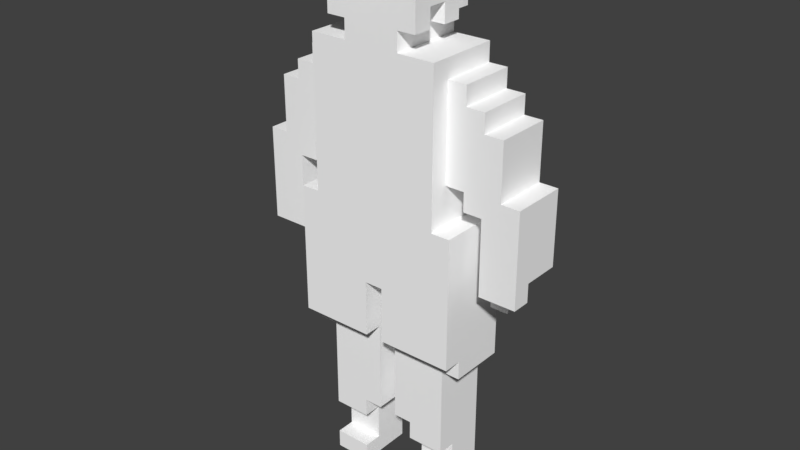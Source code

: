 # Source: Pa_Stand.blend  (saved by Blender 2.79.0; exported with 4.5.12 LTS)
import bpy
from mathutils import Matrix  # noqa: F401  (used for matrix-valued properties, if any)

bpy.ops.wm.read_factory_settings(use_empty=True)
scene = bpy.context.scene
scene.name = 'Scene'

# ---- collections
col_collection_1 = bpy.data.collections.new('Collection 1'); scene.collection.children.link(col_collection_1)

# ---- materials (node trees are filled in below, after node groups)
mat_palette_009 = bpy.data.materials.new('palette.009')
mat_palette_009.alpha_threshold = 0.0
mat_palette_009.use_transparent_shadow = False
mat_palette_009.diffuse_color = (1.0, 1.0, 1.0, 1.0)
mat_palette_009.specular_color = (0.0, 0.0, 0.0)
mat_palette_009.roughness = 0.5
mat_palette_009.specular_intensity = 1.0

# ---- material node trees

# ---- world
world_world = bpy.data.worlds.new('World'); scene.world = world_world
world_world.color = (0.05088, 0.05088, 0.05088)
world_world.use_sun_shadow = False
world_world.sun_shadow_jitter_overblur = 0.0
world_world.cycles.sampling_method = 'MANUAL'

# ---- meshes
me_stand_pa = bpy.data.meshes.new('STAND_Pa')
me_stand_pa.from_pydata([(-7.5, 14.0, -0.5), (-7.5, 13.0, -0.5), (-7.5, 13.0, 0.5), (-7.5, 18.0, 0.5), (-7.5, 14.0, -2.5), (-7.5, 18.0, -2.5), (-6.5, 13.0, -0.5), (-6.5, 12.0, -1.5), (-6.5, 12.0, -0.5), (-6.5, 13.0, -1.5), (-6.5, 19.0, 0.5), (-6.5, 18.0, -2.5), (-6.5, 18.0, 0.5), (-6.5, 19.0, -2.5), (-6.5, 21.0, 0.5), (-6.5, 21.0, -2.5), (-5.5, 22.0, 0.5), (-5.5, 21.0, -2.5), (-5.5, 21.0, 0.5), (-5.5, 22.0, -2.5), (-4.5, 9.0, 0.5), (-4.5, 8.0, -2.5), (-4.5, 8.0, 0.5), (-4.5, 12.0, 1.5), (-4.5, 9.0, 1.5), (-4.5, 12.0, -2.5), (-4.5, 16.0, 1.5), (-4.5, 16.0, -2.5), (-4.5, 23.0, 0.5), (-4.5, 22.0, -2.5), (-4.5, 22.0, 0.5), (-4.5, 23.0, -2.5), (-3.5, 1.0, 0.5), (-3.5, 0.0, -2.5), (-3.5, 0.0, 0.5), (-3.5, 1.0, -0.5), (-3.5, 1.0, -2.5), (-3.5, 3.0, -0.5), (-3.5, 8.0, 0.5), (-3.5, 3.0, 0.5), (-3.5, 8.0, -2.5), (-3.5, 18.0, 0.5), (-3.5, 16.0, -2.5), (-3.5, 16.0, 1.5), (-3.5, 18.0, -2.5), (-3.5, 19.0, 0.5), (-3.5, 23.0, 0.5), (-3.5, 24.0, 1.5), (-3.5, 23.0, -2.5), (-3.5, 24.0, -2.5), (-2.5, 26.0, 0.5), (-2.5, 25.0, 0.5), (-2.5, 25.0, 1.5), (-2.5, 26.0, -0.5), (-2.5, 25.0, -1.5), (-2.5, 25.0, -0.5), (-2.5, 26.0, -1.5), (-2.5, 27.0, 1.5), (-2.5, 27.0, 0.5), (-2.5, 27.0, -1.5), (-2.5, 28.0, 2.5), (-2.5, 27.0, -2.5), (-2.5, 27.0, 2.5), (-2.5, 28.0, -2.5), (-1.5, 25.0, 1.5), (-1.5, 24.0, -2.5), (-1.5, 24.0, 1.5), (-1.5, 25.0, 0.5), (-1.5, 25.0, -0.5), (-1.5, 25.0, -1.5), (-1.5, 25.0, -2.5), (-1.5, 26.0, 0.5), (-1.5, 26.0, -0.5), (-1.5, 26.0, -1.5), (-1.5, 25.0, -3.5), (-1.5, 27.0, -1.5), (-1.5, 27.0, -2.5), (-1.5, 28.0, -2.5), (-1.5, 28.0, -3.5), (-1.5, 29.0, 1.5), (-1.5, 28.0, -1.5), (-1.5, 28.0, 1.5), (-1.5, 29.0, -1.5), (-0.5, 25.0, -2.5), (-0.5, 24.0, -3.5), (-0.5, 24.0, -2.5), (-0.5, 25.0, -3.5), (-0.5, 29.0, 2.5), (-0.5, 28.0, 1.5), (-0.5, 28.0, 2.5), (-0.5, 29.0, 1.5), (-0.5, 29.0, -1.5), (-0.5, 28.0, -2.5), (-0.5, 28.0, -1.5), (-0.5, 29.0, -2.5), (0.5, 9.0, 0.5), (0.5, 4.0, -2.5), (0.5, 4.0, 0.5), (0.5, 12.0, 1.5), (0.5, 9.0, 1.5), (0.5, 12.0, -2.5), (1.5, 1.0, 0.5), (1.5, 0.0, -2.5), (1.5, 0.0, 0.5), (1.5, 1.0, -0.5), (1.5, 1.0, -2.5), (1.5, 3.0, -0.5), (1.5, 4.0, 0.5), (1.5, 3.0, 0.5), (1.5, 4.0, -2.5), (4.5, 18.0, 0.5), (4.5, 17.0, -2.5), (4.5, 17.0, 0.5), (4.5, 18.0, -2.5), (5.5, 13.0, -0.5), (5.5, 12.0, -1.5), (5.5, 12.0, -0.5), (5.5, 13.0, -1.5), (5.5, 14.0, -0.5), (5.5, 13.0, 0.5), (5.5, 17.0, 0.5), (5.5, 14.0, -2.5), (5.5, 17.0, -2.5), (-5.5, 12.0, -0.5), (-5.5, 12.0, -1.5), (-5.5, 13.0, -0.5), (-5.5, 13.0, -1.5), (-5.5, 13.0, 0.5), (-5.5, 14.0, -0.5), (-5.5, 17.0, 0.5), (-5.5, 14.0, -2.5), (-5.5, 17.0, -2.5), (-4.5, 17.0, 0.5), (-4.5, 17.0, -2.5), (-4.5, 18.0, 0.5), (-4.5, 18.0, -2.5), (-1.5, 0.0, 0.5), (-1.5, 0.0, -2.5), (-1.5, 1.0, 0.5), (-1.5, 1.0, -0.5), (-1.5, 1.0, -2.5), (-1.5, 3.0, -0.5), (-1.5, 3.0, 0.5), (-1.5, 4.0, 0.5), (-1.5, 4.0, -2.5), (-0.5, 4.0, 0.5), (-0.5, 4.0, -2.5), (-0.5, 9.0, 0.5), (-0.5, 9.0, 1.5), (-0.5, 12.0, 1.5), (-0.5, 12.0, -2.5), (-0.5, 27.0, 2.5), (-0.5, 27.0, 1.5), (-0.5, 28.0, 2.5), (-0.5, 28.0, 1.5), (0.5, 24.0, -2.5), (0.5, 24.0, -3.5), (0.5, 25.0, -2.5), (0.5, 25.0, -3.5), (1.5, 24.0, 1.5), (1.5, 24.0, -2.5), (1.5, 25.0, 1.5), (1.5, 25.0, 0.5), (1.5, 25.0, -0.5), (1.5, 25.0, -1.5), (1.5, 25.0, -2.5), (1.5, 26.0, 0.5), (1.5, 26.0, -0.5), (1.5, 25.0, -3.5), (1.5, 26.0, -1.5), (1.5, 27.0, -1.5), (1.5, 27.0, -2.5), (1.5, 27.0, 1.5), (1.5, 27.0, 0.5), (1.5, 28.0, 1.5), (1.5, 28.0, 0.5), (1.5, 28.0, -2.5), (1.5, 28.0, -3.5), (1.5, 29.0, 2.5), (1.5, 28.0, 2.5), (1.5, 29.0, -2.5), (2.5, 25.0, 1.5), (2.5, 25.0, 0.5), (2.5, 26.0, 0.5), (2.5, 25.0, -0.5), (2.5, 25.0, -1.5), (2.5, 26.0, -0.5), (2.5, 26.0, -1.5), (2.5, 27.0, 1.5), (2.5, 27.0, 0.5), (2.5, 27.0, -1.5), (2.5, 28.0, 0.5), (2.5, 27.0, -2.5), (2.5, 28.0, -2.5), (3.5, 0.0, 0.5), (3.5, 0.0, -2.5), (3.5, 1.0, 0.5), (3.5, 1.0, -0.5), (3.5, 1.0, -2.5), (3.5, 3.0, -0.5), (3.5, 3.0, 0.5), (3.5, 8.0, 0.5), (3.5, 8.0, -2.5), (3.5, 16.0, 1.5), (3.5, 16.0, -2.5), (3.5, 18.0, 0.5), (3.5, 18.0, -2.5), (3.5, 19.0, 0.5), (3.5, 23.0, 0.5), (3.5, 24.0, 1.5), (3.5, 23.0, -2.5), (3.5, 24.0, -2.5), (4.5, 8.0, 0.5), (4.5, 8.0, -2.5), (4.5, 9.0, 0.5), (4.5, 9.0, 1.5), (4.5, 12.0, 1.5), (4.5, 12.0, -2.5), (4.5, 16.0, 1.5), (4.5, 16.0, -2.5), (4.5, 22.0, 0.5), (4.5, 22.0, -2.5), (4.5, 23.0, 0.5), (4.5, 23.0, -2.5), (5.5, 21.0, 0.5), (5.5, 21.0, -2.5), (5.5, 22.0, 0.5), (5.5, 22.0, -2.5), (6.5, 12.0, -0.5), (6.5, 12.0, -1.5), (6.5, 13.0, -0.5), (6.5, 13.0, -1.5), (6.5, 18.0, 0.5), (6.5, 18.0, -2.5), (6.5, 19.0, 0.5), (6.5, 19.0, -2.5), (6.5, 21.0, 0.5), (6.5, 21.0, -2.5), (7.5, 13.0, 0.5), (7.5, 13.0, -0.5), (7.5, 14.0, -0.5), (7.5, 18.0, 0.5), (7.5, 14.0, -2.5), (7.5, 18.0, -2.5), (-0.5, 27.0, 2.5), (-2.5, 28.0, 2.5), (-2.5, 27.0, 2.5), (-0.5, 28.0, 2.5), (1.5, 28.0, 2.5), (-0.5, 29.0, 2.5), (1.5, 29.0, 2.5), (-3.5, 16.0, 1.5), (-4.5, 16.0, 1.5), (-4.5, 12.0, 1.5), (-1.5, 23.0, 1.5), (-3.5, 24.0, 1.5), (-1.5, 24.0, 1.5), (-1.5, 25.0, 1.5), (-2.5, 27.0, 1.5), (-2.5, 25.0, 1.5), (-0.5, 9.0, 1.5), (-4.5, 9.0, 1.5), (-0.5, 12.0, 1.5), (-0.5, 22.0, 1.5), (-0.5, 23.0, 1.5), (-0.5, 24.0, 1.5), (-0.5, 25.0, 1.5), (-0.5, 26.0, 1.5), (-0.5, 27.0, 1.5), (-0.5, 28.0, 1.5), (-1.5, 29.0, 1.5), (-1.5, 28.0, 1.5), (-0.5, 29.0, 1.5), (0.5, 12.0, 1.5), (0.5, 22.0, 1.5), (0.5, 23.0, 1.5), (0.5, 24.0, 1.5), (0.5, 25.0, 1.5), (0.5, 26.0, 1.5), (0.5, 27.0, 1.5), (1.5, 23.0, 1.5), (1.5, 24.0, 1.5), (1.5, 25.0, 1.5), (1.5, 27.0, 1.5), (1.5, 28.0, 1.5), (2.5, 25.0, 1.5), (2.5, 27.0, 1.5), (3.5, 16.0, 1.5), (3.5, 24.0, 1.5), (4.5, 9.0, 1.5), (0.5, 9.0, 1.5), (4.5, 12.0, 1.5), (4.5, 16.0, 1.5), (-6.5, 18.0, 0.5), (-7.5, 18.0, 0.5), (-7.5, 13.0, 0.5), (-5.5, 13.0, 0.5), (-6.5, 19.0, 0.5), (-5.5, 17.0, 0.5), (-5.5, 21.0, 0.5), (-6.5, 21.0, 0.5), (-4.5, 17.0, 0.5), (-4.5, 18.0, 0.5), (-4.5, 22.0, 0.5), (-5.5, 22.0, 0.5), (-3.5, 8.0, 0.5), (-4.5, 9.0, 0.5), (-4.5, 8.0, 0.5), (-3.5, 18.0, 0.5), (-3.5, 19.0, 0.5), (-4.5, 23.0, 0.5), (-3.5, 23.0, 0.5), (-1.5, 0.0, 0.5), (-3.5, 1.0, 0.5), (-3.5, 0.0, 0.5), (-1.5, 1.0, 0.5), (-1.5, 3.0, 0.5), (-3.5, 3.0, 0.5), (-1.5, 4.0, 0.5), (-0.5, 4.0, 0.5), (-0.5, 9.0, 0.5), (1.5, 4.0, 0.5), (0.5, 9.0, 0.5), (0.5, 4.0, 0.5), (2.5, 27.0, 0.5), (1.5, 28.0, 0.5), (1.5, 27.0, 0.5), (2.5, 28.0, 0.5), (3.5, 0.0, 0.5), (1.5, 1.0, 0.5), (1.5, 0.0, 0.5), (3.5, 1.0, 0.5), (3.5, 3.0, 0.5), (1.5, 3.0, 0.5), (3.5, 8.0, 0.5), (4.5, 8.0, 0.5), (4.5, 9.0, 0.5), (4.5, 18.0, 0.5), (3.5, 19.0, 0.5), (3.5, 18.0, 0.5), (4.5, 22.0, 0.5), (3.5, 23.0, 0.5), (4.5, 23.0, 0.5), (5.5, 17.0, 0.5), (4.5, 17.0, 0.5), (5.5, 21.0, 0.5), (5.5, 22.0, 0.5), (6.5, 18.0, 0.5), (5.5, 13.0, 0.5), (6.5, 19.0, 0.5), (6.5, 21.0, 0.5), (7.5, 13.0, 0.5), (7.5, 18.0, 0.5), (-5.5, 12.0, -0.5), (-6.5, 13.0, -0.5), (-6.5, 12.0, -0.5), (-5.5, 13.0, -0.5), (-1.5, 1.0, -0.5), (-3.5, 3.0, -0.5), (-3.5, 1.0, -0.5), (-1.5, 3.0, -0.5), (-1.5, 25.0, -0.5), (-2.5, 26.0, -0.5), (-2.5, 25.0, -0.5), (-1.5, 26.0, -0.5), (2.5, 25.0, -0.5), (1.5, 26.0, -0.5), (1.5, 25.0, -0.5), (2.5, 26.0, -0.5), (3.5, 1.0, -0.5), (1.5, 3.0, -0.5), (1.5, 1.0, -0.5), (3.5, 3.0, -0.5), (6.5, 12.0, -0.5), (5.5, 13.0, -0.5), (5.5, 12.0, -0.5), (6.5, 13.0, -0.5), (-2.5, 25.0, 0.5), (-2.5, 26.0, 0.5), (-1.5, 25.0, 0.5), (-1.5, 26.0, 0.5), (1.5, 25.0, 0.5), (1.5, 26.0, 0.5), (2.5, 25.0, 0.5), (2.5, 26.0, 0.5), (-7.5, 13.0, -0.5), (-7.5, 14.0, -0.5), (-6.5, 13.0, -0.5), (-5.5, 13.0, -0.5), (-5.5, 14.0, -0.5), (5.5, 13.0, -0.5), (5.5, 14.0, -0.5), (6.5, 13.0, -0.5), (7.5, 13.0, -0.5), (7.5, 14.0, -0.5), (-6.5, 12.0, -1.5), (-6.5, 13.0, -1.5), (-5.5, 12.0, -1.5), (-5.5, 13.0, -1.5), (-2.5, 25.0, -1.5), (-2.5, 26.0, -1.5), (-1.5, 25.0, -1.5), (-2.5, 27.0, -1.5), (-1.5, 26.0, -1.5), (-1.5, 27.0, -1.5), (-1.5, 28.0, -1.5), (-1.5, 29.0, -1.5), (-0.5, 28.0, -1.5), (-0.5, 29.0, -1.5), (1.5, 25.0, -1.5), (1.5, 26.0, -1.5), (2.5, 25.0, -1.5), (1.5, 27.0, -1.5), (2.5, 26.0, -1.5), (2.5, 27.0, -1.5), (5.5, 12.0, -1.5), (5.5, 13.0, -1.5), (6.5, 12.0, -1.5), (6.5, 13.0, -1.5), (-7.5, 14.0, -2.5), (-7.5, 18.0, -2.5), (-6.5, 18.0, -2.5), (-5.5, 14.0, -2.5), (-6.5, 19.0, -2.5), (-5.5, 17.0, -2.5), (-6.5, 21.0, -2.5), (-5.5, 21.0, -2.5), (-4.5, 17.0, -2.5), (-4.5, 18.0, -2.5), (-5.5, 22.0, -2.5), (-4.5, 22.0, -2.5), (-4.5, 8.0, -2.5), (-4.5, 12.0, -2.5), (-3.5, 8.0, -2.5), (-4.5, 16.0, -2.5), (-3.5, 16.0, -2.5), (-3.5, 18.0, -2.5), (-3.5, 19.0, -2.5), (-4.5, 23.0, -2.5), (-3.5, 23.0, -2.5), (-3.5, 0.0, -2.5), (-3.5, 1.0, -2.5), (-1.5, 0.0, -2.5), (-1.5, 1.0, -2.5), (-1.5, 4.0, -2.5), (-1.5, 24.0, -2.5), (-3.5, 24.0, -2.5), (-2.5, 27.0, -2.5), (-2.5, 28.0, -2.5), (-1.5, 27.0, -2.5), (-1.5, 28.0, -2.5), (-0.5, 4.0, -2.5), (-0.5, 12.0, -2.5), (-1.5, 25.0, -2.5), (-0.5, 24.0, -2.5), (-0.5, 25.0, -2.5), (0.5, 12.0, -2.5), (0.5, 24.0, -2.5), (0.5, 4.0, -2.5), (1.5, 4.0, -2.5), (1.5, 24.0, -2.5), (0.5, 25.0, -2.5), (1.5, 25.0, -2.5), (-0.5, 28.0, -2.5), (-0.5, 29.0, -2.5), (1.5, 28.0, -2.5), (1.5, 29.0, -2.5), (1.5, 27.0, -2.5), (2.5, 27.0, -2.5), (2.5, 28.0, -2.5), (1.5, 0.0, -2.5), (1.5, 1.0, -2.5), (3.5, 0.0, -2.5), (3.5, 1.0, -2.5), (3.5, 8.0, -2.5), (3.5, 16.0, -2.5), (3.5, 18.0, -2.5), (3.5, 19.0, -2.5), (3.5, 23.0, -2.5), (3.5, 24.0, -2.5), (4.5, 8.0, -2.5), (4.5, 12.0, -2.5), (4.5, 16.0, -2.5), (4.5, 18.0, -2.5), (4.5, 22.0, -2.5), (4.5, 23.0, -2.5), (4.5, 17.0, -2.5), (5.5, 17.0, -2.5), (5.5, 21.0, -2.5), (5.5, 22.0, -2.5), (6.5, 18.0, -2.5), (5.5, 14.0, -2.5), (6.5, 19.0, -2.5), (6.5, 21.0, -2.5), (7.5, 14.0, -2.5), (7.5, 18.0, -2.5), (-1.5, 25.0, -3.5), (-1.5, 28.0, -3.5), (-0.5, 25.0, -3.5), (-0.5, 24.0, -3.5), (0.5, 24.0, -3.5), (0.5, 25.0, -3.5), (1.5, 25.0, -3.5), (1.5, 28.0, -3.5), (-3.5, 0.0, -2.5), (-1.5, 0.0, 0.5), (-3.5, 0.0, 0.5), (-1.5, 0.0, -2.5), (1.5, 0.0, -2.5), (3.5, 0.0, 0.5), (1.5, 0.0, 0.5), (3.5, 0.0, -2.5), (-3.5, 3.0, -0.5), (-1.5, 3.0, 0.5), (-3.5, 3.0, 0.5), (-1.5, 3.0, -0.5), (1.5, 3.0, -0.5), (3.5, 3.0, 0.5), (1.5, 3.0, 0.5), (3.5, 3.0, -0.5), (-1.5, 4.0, -2.5), (-0.5, 4.0, 0.5), (-1.5, 4.0, 0.5), (-0.5, 4.0, -2.5), (0.5, 4.0, -2.5), (1.5, 4.0, 0.5), (0.5, 4.0, 0.5), (1.5, 4.0, -2.5), (-4.5, 8.0, -2.5), (-3.5, 8.0, 0.5), (-4.5, 8.0, 0.5), (-3.5, 8.0, -2.5), (3.5, 8.0, -2.5), (4.5, 8.0, 0.5), (3.5, 8.0, 0.5), (4.5, 8.0, -2.5), (-4.5, 9.0, 0.5), (-0.5, 9.0, 1.5), (-4.5, 9.0, 1.5), (-0.5, 9.0, 0.5), (0.5, 9.0, 0.5), (4.5, 9.0, 1.5), (0.5, 9.0, 1.5), (4.5, 9.0, 0.5), (-6.5, 12.0, -1.5), (-5.5, 12.0, -0.5), (-6.5, 12.0, -0.5), (-5.5, 12.0, -1.5), (5.5, 12.0, -1.5), (6.5, 12.0, -0.5), (5.5, 12.0, -0.5), (6.5, 12.0, -1.5), (-0.5, 12.0, -2.5), (0.5, 12.0, 1.5), (-0.5, 12.0, 1.5), (0.5, 12.0, -2.5), (-7.5, 13.0, -0.5), (-5.5, 13.0, 0.5), (-7.5, 13.0, 0.5), (-6.5, 13.0, -0.5), (-5.5, 13.0, -0.5), (5.5, 13.0, -0.5), (7.5, 13.0, 0.5), (5.5, 13.0, 0.5), (6.5, 13.0, -0.5), (7.5, 13.0, -0.5), (-7.5, 14.0, -2.5), (-5.5, 14.0, -0.5), (-7.5, 14.0, -0.5), (-5.5, 14.0, -2.5), (5.5, 14.0, -2.5), (7.5, 14.0, -0.5), (5.5, 14.0, -0.5), (7.5, 14.0, -2.5), (-5.5, 17.0, -2.5), (-4.5, 17.0, 0.5), (-5.5, 17.0, 0.5), (-4.5, 17.0, -2.5), (4.5, 17.0, -2.5), (5.5, 17.0, 0.5), (4.5, 17.0, 0.5), (5.5, 17.0, -2.5), (-4.5, 18.0, -2.5), (-3.5, 18.0, 0.5), (-4.5, 18.0, 0.5), (-3.5, 18.0, -2.5), (3.5, 18.0, -2.5), (4.5, 18.0, 0.5), (3.5, 18.0, 0.5), (4.5, 18.0, -2.5), (-0.5, 24.0, -3.5), (0.5, 24.0, -2.5), (-0.5, 24.0, -2.5), (0.5, 24.0, -3.5), (-2.5, 25.0, 0.5), (-1.5, 25.0, 1.5), (-2.5, 25.0, 1.5), (-1.5, 25.0, 0.5), (1.5, 25.0, 0.5), (2.5, 25.0, 1.5), (1.5, 25.0, 1.5), (2.5, 25.0, 0.5), (-2.5, 25.0, -1.5), (-1.5, 25.0, -0.5), (-2.5, 25.0, -0.5), (-1.5, 25.0, -1.5), (1.5, 25.0, -1.5), (2.5, 25.0, -0.5), (1.5, 25.0, -0.5), (2.5, 25.0, -1.5), (-1.5, 25.0, -3.5), (-0.5, 25.0, -2.5), (-1.5, 25.0, -2.5), (-0.5, 25.0, -3.5), (0.5, 25.0, -3.5), (1.5, 25.0, -2.5), (0.5, 25.0, -2.5), (1.5, 25.0, -3.5), (-2.5, 26.0, -0.5), (-1.5, 26.0, 0.5), (-2.5, 26.0, 0.5), (-1.5, 26.0, -0.5), (1.5, 26.0, -0.5), (2.5, 26.0, 0.5), (1.5, 26.0, 0.5), (2.5, 26.0, -0.5), (-2.5, 27.0, 1.5), (-0.5, 27.0, 2.5), (-2.5, 27.0, 2.5), (-0.5, 27.0, 1.5), (-2.5, 27.0, -2.5), (-1.5, 27.0, -1.5), (-2.5, 27.0, -1.5), (-1.5, 27.0, -2.5), (1.5, 27.0, -2.5), (2.5, 27.0, -1.5), (1.5, 27.0, -1.5), (2.5, 27.0, -2.5), (-0.5, 28.0, 1.5), (1.5, 28.0, 2.5), (-0.5, 28.0, 2.5), (1.5, 28.0, 1.5), (-3.5, 1.0, 0.5), (-1.5, 1.0, 0.5), (-3.5, 1.0, -0.5), (-1.5, 1.0, -0.5), (1.5, 1.0, 0.5), (3.5, 1.0, 0.5), (1.5, 1.0, -0.5), (3.5, 1.0, -0.5), (-6.5, 13.0, -0.5), (-5.5, 13.0, -0.5), (-6.5, 13.0, -1.5), (-5.5, 13.0, -1.5), (5.5, 13.0, -0.5), (6.5, 13.0, -0.5), (5.5, 13.0, -1.5), (6.5, 13.0, -1.5), (-4.5, 16.0, 1.5), (-3.5, 16.0, 1.5), (-4.5, 16.0, -2.5), (-3.5, 16.0, -2.5), (3.5, 16.0, 1.5), (4.5, 16.0, 1.5), (3.5, 16.0, -2.5), (4.5, 16.0, -2.5), (-7.5, 18.0, 0.5), (-6.5, 18.0, 0.5), (-7.5, 18.0, -2.5), (-6.5, 18.0, -2.5), (6.5, 18.0, 0.5), (7.5, 18.0, 0.5), (6.5, 18.0, -2.5), (7.5, 18.0, -2.5), (-6.5, 21.0, 0.5), (-5.5, 21.0, 0.5), (-6.5, 21.0, -2.5), (-5.5, 21.0, -2.5), (5.5, 21.0, 0.5), (6.5, 21.0, 0.5), (5.5, 21.0, -2.5), (6.5, 21.0, -2.5), (-5.5, 22.0, 0.5), (-4.5, 22.0, 0.5), (-5.5, 22.0, -2.5), (-4.5, 22.0, -2.5), (4.5, 22.0, 0.5), (5.5, 22.0, 0.5), (4.5, 22.0, -2.5), (5.5, 22.0, -2.5), (-4.5, 23.0, 0.5), (-3.5, 23.0, 0.5), (-4.5, 23.0, -2.5), (-3.5, 23.0, -2.5), (3.5, 23.0, 0.5), (4.5, 23.0, 0.5), (3.5, 23.0, -2.5), (4.5, 23.0, -2.5), (-3.5, 24.0, 1.5), (-1.5, 24.0, 1.5), (-3.5, 24.0, -2.5), (-1.5, 24.0, -2.5), (1.5, 24.0, 1.5), (3.5, 24.0, 1.5), (1.5, 24.0, -2.5), (3.5, 24.0, -2.5), (1.5, 27.0, 1.5), (2.5, 27.0, 1.5), (1.5, 27.0, 0.5), (2.5, 27.0, 0.5), (-2.5, 28.0, 2.5), (-0.5, 28.0, 2.5), (-1.5, 28.0, 1.5), (-0.5, 28.0, 1.5), (-1.5, 28.0, -1.5), (-2.5, 28.0, -2.5), (-0.5, 28.0, -1.5), (-1.5, 28.0, -2.5), (-0.5, 28.0, -2.5), (1.5, 28.0, 0.5), (2.5, 28.0, 0.5), (1.5, 28.0, -2.5), (2.5, 28.0, -2.5), (-1.5, 28.0, -3.5), (1.5, 28.0, -3.5), (-0.5, 29.0, 2.5), (1.5, 29.0, 2.5), (-0.5, 29.0, 1.5), (-1.5, 29.0, 1.5), (-1.5, 29.0, -1.5), (-0.5, 29.0, -1.5), (-0.5, 29.0, -2.5), (1.5, 29.0, -2.5)], [], [(0, 1, 2), (3, 0, 2), (3, 4, 0), (5, 4, 3), (6, 7, 8), (9, 7, 6), (10, 11, 12), (13, 11, 10), (14, 13, 10), (15, 13, 14), (16, 17, 18), (19, 17, 16), (20, 21, 22), (23, 20, 24), (25, 21, 20), (25, 20, 23), (26, 25, 23), (27, 25, 26), (28, 29, 30), (31, 29, 28), (32, 33, 34), (35, 33, 32), (36, 33, 35), (37, 36, 35), (38, 37, 39), (40, 36, 37), (40, 37, 38), (41, 42, 43), (44, 42, 41), (45, 41, 43), (46, 45, 43), (47, 46, 43), (47, 48, 46), (49, 48, 47), (50, 51, 52), (53, 54, 55), (56, 54, 53), (57, 50, 52), (58, 53, 50), (58, 56, 53), (58, 50, 57), (59, 56, 58), (60, 59, 58), (60, 61, 59), (60, 58, 57), (60, 57, 62), (63, 61, 60), (64, 65, 66), (67, 65, 64), (68, 65, 67), (69, 65, 68), (70, 65, 69), (71, 68, 67), (72, 68, 71), (73, 74, 70), (73, 70, 69), (75, 74, 73), (76, 74, 75), (77, 74, 76), (78, 74, 77), (79, 80, 81), (82, 80, 79), (83, 84, 85), (86, 84, 83), (87, 88, 89), (90, 88, 87), (91, 92, 93), (94, 92, 91), (95, 96, 97), (98, 95, 99), (100, 96, 95), (100, 95, 98), (101, 102, 103), (104, 102, 101), (105, 102, 104), (106, 105, 104), (107, 106, 108), (109, 105, 106), (109, 106, 107), (110, 111, 112), (113, 111, 110), (114, 115, 116), (117, 115, 114), (118, 114, 119), (120, 118, 119), (120, 121, 118), (122, 121, 120), (123, 124, 125), (125, 124, 126), (127, 125, 128), (127, 128, 129), (128, 130, 129), (129, 130, 131), (132, 133, 134), (134, 133, 135), (136, 137, 138), (138, 137, 139), (139, 137, 140), (139, 140, 141), (142, 141, 143), (141, 140, 144), (143, 141, 144), (145, 146, 147), (148, 147, 149), (147, 146, 150), (149, 147, 150), (151, 152, 153), (153, 152, 154), (155, 156, 157), (157, 156, 158), (159, 160, 161), (161, 160, 162), (162, 160, 163), (163, 160, 164), (164, 160, 165), (162, 163, 166), (166, 163, 167), (165, 168, 169), (164, 165, 169), (169, 168, 170), (170, 168, 171), (172, 173, 174), (174, 173, 175), (171, 168, 176), (176, 168, 177), (174, 175, 178), (179, 174, 178), (175, 176, 178), (178, 176, 180), (181, 182, 183), (184, 185, 186), (186, 185, 187), (181, 183, 188), (183, 186, 189), (188, 183, 189), (186, 187, 189), (189, 187, 190), (189, 190, 191), (190, 192, 191), (191, 192, 193), (194, 195, 196), (196, 195, 197), (197, 195, 198), (197, 198, 199), (200, 199, 201), (199, 198, 202), (201, 199, 202), (203, 204, 205), (205, 204, 206), (203, 205, 207), (203, 207, 208), (203, 208, 209), (208, 210, 209), (209, 210, 211), (212, 213, 214), (215, 214, 216), (214, 213, 217), (216, 214, 217), (216, 217, 218), (218, 217, 219), (220, 221, 222), (222, 221, 223), (224, 225, 226), (226, 225, 227), (228, 229, 230), (230, 229, 231), (232, 233, 234), (234, 233, 235), (234, 235, 236), (236, 235, 237), (238, 239, 240), (238, 240, 241), (240, 242, 241), (241, 242, 243), (244, 245, 246), (247, 245, 244), (248, 249, 247), (250, 249, 248), (251, 252, 253), (254, 255, 251), (256, 255, 254), (257, 258, 259), (260, 253, 261), (262, 251, 253), (262, 253, 260), (262, 254, 251), (263, 254, 262), (264, 256, 254), (264, 254, 263), (264, 257, 256), (265, 257, 264), (266, 258, 257), (266, 257, 265), (267, 258, 266), (268, 258, 267), (269, 270, 271), (272, 270, 269), (273, 263, 262), (274, 265, 264), (274, 264, 263), (274, 263, 273), (275, 265, 274), (276, 266, 265), (276, 265, 275), (277, 267, 266), (277, 266, 276), (278, 268, 267), (278, 267, 277), (279, 269, 268), (279, 268, 278), (280, 277, 276), (280, 275, 274), (280, 276, 275), (280, 274, 273), (281, 277, 280), (282, 278, 277), (282, 277, 281), (282, 279, 278), (283, 269, 279), (283, 279, 282), (284, 269, 283), (285, 283, 282), (286, 283, 285), (287, 281, 280), (287, 280, 273), (288, 281, 287), (289, 273, 290), (291, 287, 273), (291, 273, 289), (292, 287, 291), (293, 294, 295), (296, 293, 295), (296, 297, 293), (298, 297, 296), (299, 300, 297), (301, 297, 298), (302, 297, 301), (303, 304, 299), (305, 306, 307), (308, 297, 302), (309, 299, 297), (309, 297, 308), (309, 310, 303), (309, 303, 299), (311, 310, 309), (312, 313, 314), (315, 313, 312), (316, 305, 317), (318, 305, 316), (319, 305, 318), (320, 306, 305), (320, 305, 319), (321, 322, 323), (324, 325, 326), (327, 325, 324), (328, 329, 330), (331, 329, 328), (332, 321, 333), (334, 322, 321), (334, 321, 332), (335, 322, 334), (336, 322, 335), (337, 338, 339), (340, 341, 338), (342, 341, 340), (343, 337, 344), (345, 340, 338), (346, 340, 345), (347, 343, 348), (347, 338, 337), (347, 337, 343), (349, 345, 338), (349, 338, 347), (350, 345, 349), (351, 347, 348), (352, 347, 351), (353, 354, 355), (356, 354, 353), (357, 358, 359), (360, 358, 357), (361, 362, 363), (364, 362, 361), (365, 366, 367), (368, 366, 365), (369, 370, 371), (372, 370, 369), (373, 374, 375), (376, 374, 373), (377, 378, 379), (379, 378, 380), (381, 382, 383), (383, 382, 384), (385, 386, 387), (387, 386, 388), (388, 386, 389), (390, 391, 392), (392, 391, 393), (393, 391, 394), (395, 396, 397), (397, 396, 398), (399, 400, 401), (400, 402, 403), (401, 400, 403), (403, 402, 404), (405, 406, 407), (407, 406, 408), (409, 410, 411), (410, 412, 413), (411, 410, 413), (413, 412, 414), (415, 416, 417), (417, 416, 418), (419, 420, 421), (419, 421, 422), (421, 423, 422), (422, 423, 424), (423, 425, 426), (424, 423, 427), (427, 423, 428), (426, 429, 430), (431, 432, 433), (432, 434, 435), (428, 423, 436), (423, 426, 437), (430, 438, 437), (436, 423, 437), (426, 430, 437), (437, 438, 439), (440, 441, 442), (441, 433, 443), (442, 441, 443), (443, 433, 444), (435, 436, 445), (436, 437, 445), (437, 439, 445), (439, 446, 445), (447, 448, 449), (449, 448, 450), (444, 433, 451), (432, 435, 452), (451, 433, 452), (433, 432, 452), (435, 445, 452), (445, 453, 454), (452, 445, 454), (454, 453, 455), (452, 454, 456), (456, 454, 457), (458, 456, 459), (456, 457, 460), (457, 461, 460), (460, 461, 462), (463, 464, 465), (465, 464, 466), (467, 465, 468), (468, 465, 469), (470, 471, 472), (471, 459, 473), (472, 471, 473), (459, 456, 474), (473, 459, 474), (456, 460, 475), (475, 460, 476), (476, 460, 477), (477, 460, 478), (478, 460, 479), (474, 456, 480), (456, 475, 481), (480, 456, 481), (481, 475, 482), (476, 477, 483), (477, 478, 484), (484, 478, 485), (486, 483, 487), (477, 484, 488), (488, 484, 489), (483, 477, 490), (491, 487, 490), (487, 483, 490), (477, 488, 492), (490, 477, 492), (492, 488, 493), (491, 490, 494), (494, 490, 495), (496, 497, 498), (499, 498, 500), (498, 497, 501), (500, 498, 501), (501, 497, 502), (502, 497, 503), (504, 505, 506), (507, 505, 504), (508, 509, 510), (511, 509, 508), (512, 513, 514), (515, 513, 512), (516, 517, 518), (519, 517, 516), (520, 521, 522), (523, 521, 520), (524, 525, 526), (527, 525, 524), (528, 529, 530), (531, 529, 528), (532, 533, 534), (535, 533, 532), (536, 537, 538), (539, 537, 536), (540, 541, 542), (543, 541, 540), (544, 545, 546), (547, 545, 544), (548, 549, 550), (551, 549, 548), (552, 553, 554), (555, 553, 552), (556, 557, 558), (559, 557, 556), (560, 557, 559), (561, 562, 563), (564, 562, 561), (565, 562, 564), (566, 567, 568), (569, 567, 566), (570, 571, 572), (573, 571, 570), (574, 575, 576), (577, 575, 574), (578, 579, 580), (581, 579, 578), (582, 583, 584), (585, 583, 582), (586, 587, 588), (589, 587, 586), (590, 591, 592), (593, 591, 590), (594, 595, 596), (597, 595, 594), (598, 599, 600), (601, 599, 598), (602, 603, 604), (605, 603, 602), (606, 607, 608), (609, 607, 606), (610, 611, 612), (613, 611, 610), (614, 615, 616), (617, 615, 614), (618, 619, 620), (621, 619, 618), (622, 623, 624), (625, 623, 622), (626, 627, 628), (629, 627, 626), (630, 631, 632), (633, 631, 630), (634, 635, 636), (637, 635, 634), (638, 639, 640), (641, 639, 638), (642, 643, 644), (644, 643, 645), (646, 647, 648), (648, 647, 649), (650, 651, 652), (652, 651, 653), (654, 655, 656), (656, 655, 657), (658, 659, 660), (660, 659, 661), (662, 663, 664), (664, 663, 665), (666, 667, 668), (668, 667, 669), (670, 671, 672), (672, 671, 673), (674, 675, 676), (676, 675, 677), (678, 679, 680), (680, 679, 681), (682, 683, 684), (684, 683, 685), (686, 687, 688), (688, 687, 689), (690, 691, 692), (692, 691, 693), (694, 695, 696), (696, 695, 697), (698, 699, 700), (700, 699, 701), (702, 703, 704), (704, 703, 705), (706, 707, 708), (708, 707, 709), (710, 711, 712), (712, 711, 713), (710, 712, 714), (710, 714, 715), (714, 716, 715), (715, 716, 717), (717, 716, 718), (719, 720, 721), (721, 720, 722), (717, 718, 723), (718, 721, 723), (723, 721, 724), (725, 726, 727), (728, 727, 729), (727, 726, 730), (729, 727, 730), (730, 726, 731), (731, 726, 732)])
me_stand_pa.polygons.foreach_set('use_smooth', [True] * 512)
_uv = me_stand_pa.uv_layers.new(name='UVMap')
_uv.uv.foreach_set('vector', [0.9199, 0.5, 0.9199, 0.5, 0.9199, 0.5, 0.9199, 0.5, 0.9199, 0.5, 0.9199, 0.5, 0.9199, 0.5, 0.9199, 0.5, 0.9199, 0.5, 0.9199, 0.5, 0.9199, 0.5, 0.9199, 0.5, 0.9199, 0.5, 0.9199, 0.5, 0.9199, 0.5, 0.9199, 0.5, 0.9199, 0.5, 0.9199, 0.5, 0.9199, 0.5, 0.9199, 0.5, 0.9199, 0.5, 0.9199, 0.5, 0.9199, 0.5, 0.9199, 0.5, 0.04102, 0.5, 0.04102, 0.5, 0.04102, 0.5, 0.04102, 0.5, 0.04102, 0.5, 0.04102, 0.5, 0.04102, 0.5, 0.04102, 0.5, 0.04102, 0.5, 0.04102, 0.5, 0.04102, 0.5, 0.04102, 0.5, 0.3027, 0.5, 0.3027, 0.5, 0.3027, 0.5, 0.3027, 0.5, 0.3027, 0.5, 0.3027, 0.5, 0.3027, 0.5, 0.3027, 0.5, 0.3027, 0.5, 0.3027, 0.5, 0.3027, 0.5, 0.3027, 0.5, 0.04102, 0.5, 0.04102, 0.5, 0.04102, 0.5, 0.04102, 0.5, 0.04102, 0.5, 0.04102, 0.5, 0.04102, 0.5, 0.04102, 0.5, 0.04102, 0.5, 0.04102, 0.5, 0.04102, 0.5, 0.04102, 0.5, 0.01758, 0.5, 0.01758, 0.5, 0.01758, 0.5, 0.01758, 0.5, 0.01758, 0.5, 0.01758, 0.5, 0.01758, 0.5, 0.01758, 0.5, 0.01758, 0.5, 0.3027, 0.5, 0.3027, 0.5, 0.3027, 0.5, 0.3027, 0.5, 0.3027, 0.5, 0.3027, 0.5, 0.3027, 0.5, 0.3027, 0.5, 0.3027, 0.5, 0.3027, 0.5, 0.3027, 0.5, 0.3027, 0.5, 0.04102, 0.5, 0.04102, 0.5, 0.04102, 0.5, 0.04102, 0.5, 0.04102, 0.5, 0.04102, 0.5, 0.04102, 0.5, 0.04102, 0.5, 0.04102, 0.5, 0.04102, 0.5, 0.04102, 0.5, 0.04102, 0.5, 0.04102, 0.5, 0.04102, 0.5, 0.04102, 0.5, 0.04102, 0.5, 0.04102, 0.5, 0.04102, 0.5, 0.04102, 0.5, 0.04102, 0.5, 0.04102, 0.5, 0.9355, 0.5, 0.9355, 0.5, 0.9355, 0.5, 0.9199, 0.5, 0.9199, 0.5, 0.9199, 0.5, 0.9199, 0.5, 0.9199, 0.5, 0.9199, 0.5, 0.9355, 0.5, 0.9355, 0.5, 0.9355, 0.5, 0.3027, 0.5, 0.3027, 0.5, 0.3027, 0.5, 0.3027, 0.5, 0.3027, 0.5, 0.3027, 0.5, 0.9355, 0.5, 0.9355, 0.5, 0.9355, 0.5, 0.3027, 0.5, 0.3027, 0.5, 0.3027, 0.5, 0.005859, 0.5, 0.005859, 0.5, 0.005859, 0.5, 0.005859, 0.5, 0.005859, 0.5, 0.005859, 0.5, 0.005859, 0.5, 0.005859, 0.5, 0.005859, 0.5, 0.005859, 0.5, 0.005859, 0.5, 0.005859, 0.5, 0.005859, 0.5, 0.005859, 0.5, 0.005859, 0.5, 0.9199, 0.5, 0.9199, 0.5, 0.9199, 0.5, 0.9199, 0.5, 0.9199, 0.5, 0.9199, 0.5, 0.9199, 0.5, 0.9199, 0.5, 0.9199, 0.5, 0.9199, 0.5, 0.9199, 0.5, 0.9199, 0.5, 0.9199, 0.5, 0.9199, 0.5, 0.9199, 0.5, 0.9199, 0.5, 0.9199, 0.5, 0.9199, 0.5, 0.9199, 0.5, 0.9199, 0.5, 0.9199, 0.5, 0.005859, 0.5, 0.005859, 0.5, 0.005859, 0.5, 0.005859, 0.5, 0.005859, 0.5, 0.005859, 0.5, 0.005859, 0.5, 0.005859, 0.5, 0.005859, 0.5, 0.005859, 0.5, 0.005859, 0.5, 0.005859, 0.5, 0.005859, 0.5, 0.005859, 0.5, 0.005859, 0.5, 0.005859, 0.5, 0.005859, 0.5, 0.005859, 0.5, 0.005859, 0.5, 0.005859, 0.5, 0.005859, 0.5, 0.005859, 0.5, 0.005859, 0.5, 0.005859, 0.5, 0.005859, 0.5, 0.005859, 0.5, 0.005859, 0.5, 0.005859, 0.5, 0.005859, 0.5, 0.005859, 0.5, 0.005859, 0.5, 0.005859, 0.5, 0.005859, 0.5, 0.005859, 0.5, 0.005859, 0.5, 0.005859, 0.5, 0.005859, 0.5, 0.005859, 0.5, 0.005859, 0.5, 0.005859, 0.5, 0.005859, 0.5, 0.005859, 0.5, 0.3027, 0.5, 0.3027, 0.5, 0.3027, 0.5, 0.3027, 0.5, 0.3027, 0.5, 0.3027, 0.5, 0.3027, 0.5, 0.3027, 0.5, 0.3027, 0.5, 0.3027, 0.5, 0.3027, 0.5, 0.3027, 0.5, 0.01758, 0.5, 0.01758, 0.5, 0.01758, 0.5, 0.01758, 0.5, 0.01758, 0.5, 0.01758, 0.5, 0.01758, 0.5, 0.01758, 0.5, 0.01758, 0.5, 0.3027, 0.5, 0.3027, 0.5, 0.3027, 0.5, 0.3027, 0.5, 0.3027, 0.5, 0.3027, 0.5, 0.3027, 0.5, 0.3027, 0.5, 0.3027, 0.5, 0.3027, 0.5, 0.3027, 0.5, 0.3027, 0.5, 0.9199, 0.5, 0.9199, 0.5, 0.9199, 0.5, 0.9199, 0.5, 0.9199, 0.5, 0.9199, 0.5, 0.9199, 0.5, 0.9199, 0.5, 0.9199, 0.5, 0.9199, 0.5, 0.9199, 0.5, 0.9199, 0.5, 0.9199, 0.5, 0.9199, 0.5, 0.9199, 0.5, 0.9199, 0.5, 0.9199, 0.5, 0.9199, 0.5, 0.9199, 0.5, 0.9199, 0.5, 0.9199, 0.5, 0.9199, 0.5, 0.9199, 0.5, 0.9199, 0.5, 0.9199, 0.5, 0.9199, 0.5, 0.9199, 0.5, 0.9199, 0.5, 0.9199, 0.5, 0.9199, 0.5, 0.9199, 0.5, 0.9199, 0.5, 0.9199, 0.5, 0.9199, 0.5, 0.9199, 0.5, 0.9199, 0.5, 0.9199, 0.5, 0.9199, 0.5, 0.9199, 0.5, 0.9199, 0.5, 0.9199, 0.5, 0.9199, 0.5, 0.9199, 0.5, 0.9199, 0.5, 0.9199, 0.5, 0.9199, 0.5, 0.9199, 0.5, 0.9199, 0.5, 0.01758, 0.5, 0.01758, 0.5, 0.01758, 0.5, 0.01758, 0.5, 0.01758, 0.5, 0.01758, 0.5, 0.01758, 0.5, 0.01758, 0.5, 0.01758, 0.5, 0.3027, 0.5, 0.3027, 0.5, 0.3027, 0.5, 0.3027, 0.5, 0.3027, 0.5, 0.3027, 0.5, 0.3027, 0.5, 0.3027, 0.5, 0.3027, 0.5, 0.3027, 0.5, 0.3027, 0.5, 0.3027, 0.5, 0.3027, 0.5, 0.3027, 0.5, 0.3027, 0.5, 0.3027, 0.5, 0.3027, 0.5, 0.3027, 0.5, 0.3027, 0.5, 0.3027, 0.5, 0.3027, 0.5, 0.3027, 0.5, 0.3027, 0.5, 0.3027, 0.5, 0.005859, 0.5, 0.005859, 0.5, 0.005859, 0.5, 0.005859, 0.5, 0.005859, 0.5, 0.005859, 0.5, 0.005859, 0.5, 0.005859, 0.5, 0.005859, 0.5, 0.005859, 0.5, 0.005859, 0.5, 0.005859, 0.5, 0.9199, 0.5, 0.9199, 0.5, 0.9199, 0.5, 0.9199, 0.5, 0.9199, 0.5, 0.9199, 0.5, 0.9199, 0.5, 0.9199, 0.5, 0.9199, 0.5, 0.9199, 0.5, 0.9199, 0.5, 0.9199, 0.5, 0.9199, 0.5, 0.9199, 0.5, 0.9199, 0.5, 0.9199, 0.5, 0.9199, 0.5, 0.9199, 0.5, 0.9199, 0.5, 0.9199, 0.5, 0.9199, 0.5, 0.005859, 0.5, 0.005859, 0.5, 0.005859, 0.5, 0.005859, 0.5, 0.005859, 0.5, 0.005859, 0.5, 0.005859, 0.5, 0.005859, 0.5, 0.005859, 0.5, 0.005859, 0.5, 0.005859, 0.5, 0.005859, 0.5, 0.005859, 0.5, 0.005859, 0.5, 0.005859, 0.5, 0.005859, 0.5, 0.005859, 0.5, 0.005859, 0.5, 0.005859, 0.5, 0.005859, 0.5, 0.005859, 0.5, 0.005859, 0.5, 0.005859, 0.5, 0.005859, 0.5, 0.005859, 0.5, 0.005859, 0.5, 0.005859, 0.5, 0.005859, 0.5, 0.005859, 0.5, 0.005859, 0.5, 0.005859, 0.5, 0.005859, 0.5, 0.005859, 0.5, 0.005859, 0.5, 0.005859, 0.5, 0.005859, 0.5, 0.9355, 0.5, 0.9355, 0.5, 0.9355, 0.5, 0.9199, 0.5, 0.9199, 0.5, 0.9199, 0.5, 0.9199, 0.5, 0.9199, 0.5, 0.9199, 0.5, 0.9355, 0.5, 0.9355, 0.5, 0.9355, 0.5, 0.3027, 0.5, 0.3027, 0.5, 0.3027, 0.5, 0.9355, 0.5, 0.9355, 0.5, 0.9355, 0.5, 0.3027, 0.5, 0.3027, 0.5, 0.3027, 0.5, 0.3027, 0.5, 0.3027, 0.5, 0.3027, 0.5, 0.005859, 0.5, 0.005859, 0.5, 0.005859, 0.5, 0.005859, 0.5, 0.005859, 0.5, 0.005859, 0.5, 0.005859, 0.5, 0.005859, 0.5, 0.005859, 0.5, 0.01758, 0.5, 0.01758, 0.5, 0.01758, 0.5, 0.01758, 0.5, 0.01758, 0.5, 0.01758, 0.5, 0.01758, 0.5, 0.01758, 0.5, 0.01758, 0.5, 0.3027, 0.5, 0.3027, 0.5, 0.3027, 0.5, 0.3027, 0.5, 0.3027, 0.5, 0.3027, 0.5, 0.3027, 0.5, 0.3027, 0.5, 0.3027, 0.5, 0.3027, 0.5, 0.3027, 0.5, 0.3027, 0.5, 0.04102, 0.5, 0.04102, 0.5, 0.04102, 0.5, 0.04102, 0.5, 0.04102, 0.5, 0.04102, 0.5, 0.04102, 0.5, 0.04102, 0.5, 0.04102, 0.5, 0.04102, 0.5, 0.04102, 0.5, 0.04102, 0.5, 0.04102, 0.5, 0.04102, 0.5, 0.04102, 0.5, 0.04102, 0.5, 0.04102, 0.5, 0.04102, 0.5, 0.04102, 0.5, 0.04102, 0.5, 0.04102, 0.5, 0.3027, 0.5, 0.3027, 0.5, 0.3027, 0.5, 0.3027, 0.5, 0.3027, 0.5, 0.3027, 0.5, 0.3027, 0.5, 0.3027, 0.5, 0.3027, 0.5, 0.3027, 0.5, 0.3027, 0.5, 0.3027, 0.5, 0.04102, 0.5, 0.04102, 0.5, 0.04102, 0.5, 0.04102, 0.5, 0.04102, 0.5, 0.04102, 0.5, 0.04102, 0.5, 0.04102, 0.5, 0.04102, 0.5, 0.04102, 0.5, 0.04102, 0.5, 0.04102, 0.5, 0.04102, 0.5, 0.04102, 0.5, 0.04102, 0.5, 0.04102, 0.5, 0.04102, 0.5, 0.04102, 0.5, 0.9199, 0.5, 0.9199, 0.5, 0.9199, 0.5, 0.9199, 0.5, 0.9199, 0.5, 0.9199, 0.5, 0.9199, 0.5, 0.9199, 0.5, 0.9199, 0.5, 0.9199, 0.5, 0.9199, 0.5, 0.9199, 0.5, 0.04102, 0.5, 0.04102, 0.5, 0.04102, 0.5, 0.04102, 0.5, 0.04102, 0.5, 0.04102, 0.5, 0.9199, 0.5, 0.9199, 0.5, 0.9199, 0.5, 0.9199, 0.5, 0.9199, 0.5, 0.9199, 0.5, 0.9199, 0.5, 0.9199, 0.5, 0.9199, 0.5, 0.9199, 0.5, 0.9199, 0.5, 0.9199, 0.5, 0.005859, 0.5, 0.005859, 0.5, 0.005859, 0.5, 0.005859, 0.5, 0.005859, 0.5, 0.005859, 0.5, 0.005859, 0.5, 0.005859, 0.5, 0.005859, 0.5, 0.005859, 0.5, 0.005859, 0.5, 0.005859, 0.5, 0.04102, 0.5, 0.04102, 0.5, 0.04102, 0.5, 0.04102, 0.5, 0.04102, 0.5, 0.04102, 0.5, 0.04102, 0.5, 0.04102, 0.5, 0.04102, 0.5, 0.9355, 0.5, 0.9355, 0.5, 0.9355, 0.5, 0.3027, 0.5, 0.3027, 0.5, 0.3027, 0.5, 0.04102, 0.5, 0.04102, 0.5, 0.04102, 0.5, 0.3027, 0.5, 0.3027, 0.5, 0.3027, 0.5, 0.04102, 0.5, 0.04102, 0.5, 0.04102, 0.5, 0.04102, 0.5, 0.04102, 0.5, 0.04102, 0.5, 0.9199, 0.5, 0.9199, 0.5, 0.9199, 0.5, 0.04102, 0.5, 0.04102, 0.5, 0.04102, 0.5, 0.9199, 0.5, 0.9199, 0.5, 0.9199, 0.5, 0.9199, 0.5, 0.9199, 0.5, 0.9199, 0.5, 0.9355, 0.5, 0.9355, 0.5, 0.9355, 0.5, 0.9199, 0.5, 0.9199, 0.5, 0.9199, 0.5, 0.9355, 0.5, 0.9355, 0.5, 0.9355, 0.5, 0.9355, 0.5, 0.9355, 0.5, 0.9355, 0.5, 0.005859, 0.5, 0.005859, 0.5, 0.005859, 0.5, 0.005859, 0.5, 0.005859, 0.5, 0.005859, 0.5, 0.04102, 0.5, 0.04102, 0.5, 0.04102, 0.5, 0.9199, 0.5, 0.9199, 0.5, 0.9199, 0.5, 0.9199, 0.5, 0.9199, 0.5, 0.9199, 0.5, 0.04102, 0.5, 0.04102, 0.5, 0.04102, 0.5, 0.9199, 0.5, 0.9199, 0.5, 0.9199, 0.5, 0.9434, 0.5, 0.9434, 0.5, 0.9434, 0.5, 0.9199, 0.5, 0.9199, 0.5, 0.9199, 0.5, 0.9199, 0.5, 0.9199, 0.5, 0.9199, 0.5, 0.9434, 0.5, 0.9434, 0.5, 0.9434, 0.5, 0.3027, 0.5, 0.3027, 0.5, 0.3027, 0.5, 0.9199, 0.5, 0.9199, 0.5, 0.9199, 0.5, 0.005859, 0.5, 0.005859, 0.5, 0.005859, 0.5, 0.3027, 0.5, 0.3027, 0.5, 0.3027, 0.5, 0.9199, 0.5, 0.9199, 0.5, 0.9199, 0.5, 0.04102, 0.5, 0.04102, 0.5, 0.04102, 0.5, 0.9199, 0.5, 0.9199, 0.5, 0.9199, 0.5, 0.04102, 0.5, 0.04102, 0.5, 0.04102, 0.5, 0.9199, 0.5, 0.9199, 0.5, 0.9199, 0.5, 0.9355, 0.5, 0.9355, 0.5, 0.9355, 0.5, 0.9199, 0.5, 0.9199, 0.5, 0.9199, 0.5, 0.9355, 0.5, 0.9355, 0.5, 0.9355, 0.5, 0.005859, 0.5, 0.005859, 0.5, 0.005859, 0.5, 0.9355, 0.5, 0.9355, 0.5, 0.9355, 0.5, 0.005859, 0.5, 0.005859, 0.5, 0.005859, 0.5, 0.9355, 0.5, 0.9355, 0.5, 0.9355, 0.5, 0.9355, 0.5, 0.9355, 0.5, 0.9355, 0.5, 0.04102, 0.5, 0.04102, 0.5, 0.04102, 0.5, 0.04102, 0.5, 0.04102, 0.5, 0.04102, 0.5, 0.04102, 0.5, 0.04102, 0.5, 0.04102, 0.5, 0.3027, 0.5, 0.3027, 0.5, 0.3027, 0.5, 0.04102, 0.5, 0.04102, 0.5, 0.04102, 0.5, 0.3027, 0.5, 0.3027, 0.5, 0.3027, 0.5, 0.04102, 0.5, 0.04102, 0.5, 0.04102, 0.5, 0.9199, 0.5, 0.9199, 0.5, 0.9199, 0.5, 0.9199, 0.5, 0.9199, 0.5, 0.9199, 0.5, 0.9199, 0.5, 0.9199, 0.5, 0.9199, 0.5, 0.9199, 0.5, 0.9199, 0.5, 0.9199, 0.5, 0.04102, 0.5, 0.04102, 0.5, 0.04102, 0.5, 0.9199, 0.5, 0.9199, 0.5, 0.9199, 0.5, 0.9199, 0.5, 0.9199, 0.5, 0.9199, 0.5, 0.04102, 0.5, 0.04102, 0.5, 0.04102, 0.5, 0.3027, 0.5, 0.3027, 0.5, 0.3027, 0.5, 0.9199, 0.5, 0.9199, 0.5, 0.9199, 0.5, 0.04102, 0.5, 0.04102, 0.5, 0.04102, 0.5, 0.9199, 0.5, 0.9199, 0.5, 0.9199, 0.5, 0.04102, 0.5, 0.04102, 0.5, 0.04102, 0.5, 0.04102, 0.5, 0.04102, 0.5, 0.04102, 0.5, 0.04102, 0.5, 0.04102, 0.5, 0.04102, 0.5, 0.01758, 0.5, 0.01758, 0.5, 0.01758, 0.5, 0.01758, 0.5, 0.01758, 0.5, 0.01758, 0.5, 0.3027, 0.5, 0.3027, 0.5, 0.3027, 0.5, 0.3027, 0.5, 0.3027, 0.5, 0.3027, 0.5, 0.3027, 0.5, 0.3027, 0.5, 0.3027, 0.5, 0.3027, 0.5, 0.3027, 0.5, 0.3027, 0.5, 0.3027, 0.5, 0.3027, 0.5, 0.3027, 0.5, 0.3027, 0.5, 0.3027, 0.5, 0.3027, 0.5, 0.005859, 0.5, 0.005859, 0.5, 0.005859, 0.5, 0.005859, 0.5, 0.005859, 0.5, 0.005859, 0.5, 0.01758, 0.5, 0.01758, 0.5, 0.01758, 0.5, 0.01758, 0.5, 0.01758, 0.5, 0.01758, 0.5, 0.3027, 0.5, 0.3027, 0.5, 0.3027, 0.5, 0.3027, 0.5, 0.3027, 0.5, 0.3027, 0.5, 0.3027, 0.5, 0.3027, 0.5, 0.3027, 0.5, 0.3027, 0.5, 0.3027, 0.5, 0.3027, 0.5, 0.3027, 0.5, 0.3027, 0.5, 0.3027, 0.5, 0.9199, 0.5, 0.9199, 0.5, 0.9199, 0.5, 0.04102, 0.5, 0.04102, 0.5, 0.04102, 0.5, 0.04102, 0.5, 0.04102, 0.5, 0.04102, 0.5, 0.9199, 0.5, 0.9199, 0.5, 0.9199, 0.5, 0.04102, 0.5, 0.04102, 0.5, 0.04102, 0.5, 0.04102, 0.5, 0.04102, 0.5, 0.04102, 0.5, 0.9199, 0.5, 0.9199, 0.5, 0.9199, 0.5, 0.9199, 0.5, 0.9199, 0.5, 0.9199, 0.5, 0.9199, 0.5, 0.9199, 0.5, 0.9199, 0.5, 0.04102, 0.5, 0.04102, 0.5, 0.04102, 0.5, 0.9199, 0.5, 0.9199, 0.5, 0.9199, 0.5, 0.04102, 0.5, 0.04102, 0.5, 0.04102, 0.5, 0.9199, 0.5, 0.9199, 0.5, 0.9199, 0.5, 0.9199, 0.5, 0.9199, 0.5, 0.9199, 0.5, 0.9199, 0.5, 0.9199, 0.5, 0.9199, 0.5, 0.9199, 0.5, 0.9199, 0.5, 0.9199, 0.5, 0.3027, 0.5, 0.3027, 0.5, 0.3027, 0.5, 0.3027, 0.5, 0.3027, 0.5, 0.3027, 0.5, 0.9199, 0.5, 0.9199, 0.5, 0.9199, 0.5, 0.9199, 0.5, 0.9199, 0.5, 0.9199, 0.5, 0.9199, 0.5, 0.9199, 0.5, 0.9199, 0.5, 0.9199, 0.5, 0.9199, 0.5, 0.9199, 0.5, 0.3027, 0.5, 0.3027, 0.5, 0.3027, 0.5, 0.3027, 0.5, 0.3027, 0.5, 0.3027, 0.5, 0.9199, 0.5, 0.9199, 0.5, 0.9199, 0.5, 0.9199, 0.5, 0.9199, 0.5, 0.9199, 0.5, 0.9355, 0.5, 0.9355, 0.5, 0.9355, 0.5, 0.9355, 0.5, 0.9355, 0.5, 0.9355, 0.5, 0.9355, 0.5, 0.9355, 0.5, 0.9355, 0.5, 0.9355, 0.5, 0.9355, 0.5, 0.9355, 0.5, 0.9199, 0.5, 0.9199, 0.5, 0.9199, 0.5, 0.9199, 0.5, 0.9199, 0.5, 0.9199, 0.5, 0.9199, 0.5, 0.9199, 0.5, 0.9199, 0.5, 0.9199, 0.5, 0.9199, 0.5, 0.9199, 0.5, 0.9199, 0.5, 0.9199, 0.5, 0.9199, 0.5, 0.9199, 0.5, 0.9199, 0.5, 0.9199, 0.5, 0.9199, 0.5, 0.9199, 0.5, 0.9199, 0.5, 0.9199, 0.5, 0.9199, 0.5, 0.9199, 0.5, 0.9199, 0.5, 0.9199, 0.5, 0.9199, 0.5, 0.3027, 0.5, 0.3027, 0.5, 0.3027, 0.5, 0.9199, 0.5, 0.9199, 0.5, 0.9199, 0.5, 0.3027, 0.5, 0.3027, 0.5, 0.3027, 0.5, 0.005859, 0.5, 0.005859, 0.5, 0.005859, 0.5, 0.005859, 0.5, 0.005859, 0.5, 0.005859, 0.5, 0.9199, 0.5, 0.9199, 0.5, 0.9199, 0.5, 0.3027, 0.5, 0.3027, 0.5, 0.3027, 0.5, 0.9199, 0.5, 0.9199, 0.5, 0.9199, 0.5, 0.3027, 0.5, 0.3027, 0.5, 0.3027, 0.5, 0.9199, 0.5, 0.9199, 0.5, 0.9199, 0.5, 0.9199, 0.5, 0.9199, 0.5, 0.9199, 0.5, 0.9199, 0.5, 0.9199, 0.5, 0.9199, 0.5, 0.9199, 0.5, 0.9199, 0.5, 0.9199, 0.5, 0.9199, 0.5, 0.9199, 0.5, 0.9199, 0.5, 0.9199, 0.5, 0.9199, 0.5, 0.9199, 0.5, 0.04102, 0.5, 0.04102, 0.5, 0.04102, 0.5, 0.9199, 0.5, 0.9199, 0.5, 0.9199, 0.5, 0.9199, 0.5, 0.9199, 0.5, 0.9199, 0.5, 0.04102, 0.5, 0.04102, 0.5, 0.04102, 0.5, 0.3027, 0.5, 0.3027, 0.5, 0.3027, 0.5, 0.04102, 0.5, 0.04102, 0.5, 0.04102, 0.5, 0.9199, 0.5, 0.9199, 0.5, 0.9199, 0.5, 0.04102, 0.5, 0.04102, 0.5, 0.04102, 0.5, 0.04102, 0.5, 0.04102, 0.5, 0.04102, 0.5, 0.9199, 0.5, 0.9199, 0.5, 0.9199, 0.5, 0.04102, 0.5, 0.04102, 0.5, 0.04102, 0.5, 0.04102, 0.5, 0.04102, 0.5, 0.04102, 0.5, 0.01758, 0.5, 0.01758, 0.5, 0.01758, 0.5, 0.3027, 0.5, 0.3027, 0.5, 0.3027, 0.5, 0.01758, 0.5, 0.01758, 0.5, 0.01758, 0.5, 0.3027, 0.5, 0.3027, 0.5, 0.3027, 0.5, 0.04102, 0.5, 0.04102, 0.5, 0.04102, 0.5, 0.04102, 0.5, 0.04102, 0.5, 0.04102, 0.5, 0.04102, 0.5, 0.04102, 0.5, 0.04102, 0.5, 0.04102, 0.5, 0.04102, 0.5, 0.04102, 0.5, 0.005859, 0.5, 0.005859, 0.5, 0.005859, 0.5, 0.005859, 0.5, 0.005859, 0.5, 0.005859, 0.5, 0.3027, 0.5, 0.3027, 0.5, 0.3027, 0.5, 0.04102, 0.5, 0.04102, 0.5, 0.04102, 0.5, 0.3027, 0.5, 0.3027, 0.5, 0.3027, 0.5, 0.3027, 0.5, 0.3027, 0.5, 0.3027, 0.5, 0.04102, 0.5, 0.04102, 0.5, 0.04102, 0.5, 0.9199, 0.5, 0.9199, 0.5, 0.9199, 0.5, 0.04102, 0.5, 0.04102, 0.5, 0.04102, 0.5, 0.9199, 0.5, 0.9199, 0.5, 0.9199, 0.5, 0.04102, 0.5, 0.04102, 0.5, 0.04102, 0.5, 0.04102, 0.5, 0.04102, 0.5, 0.04102, 0.5, 0.3027, 0.5, 0.3027, 0.5, 0.3027, 0.5, 0.04102, 0.5, 0.04102, 0.5, 0.04102, 0.5, 0.9199, 0.5, 0.9199, 0.5, 0.9199, 0.5, 0.9199, 0.5, 0.9199, 0.5, 0.9199, 0.5, 0.005859, 0.5, 0.005859, 0.5, 0.005859, 0.5, 0.005859, 0.5, 0.005859, 0.5, 0.005859, 0.5, 0.005859, 0.5, 0.005859, 0.5, 0.005859, 0.5, 0.005859, 0.5, 0.005859, 0.5, 0.005859, 0.5, 0.01758, 0.5, 0.01758, 0.5, 0.01758, 0.5, 0.3027, 0.5, 0.3027, 0.5, 0.3027, 0.5, 0.01758, 0.5, 0.01758, 0.5, 0.01758, 0.5, 0.3027, 0.5, 0.3027, 0.5, 0.3027, 0.5, 0.3027, 0.5, 0.3027, 0.5, 0.3027, 0.5, 0.04102, 0.5, 0.04102, 0.5, 0.04102, 0.5, 0.04102, 0.5, 0.04102, 0.5, 0.04102, 0.5, 0.04102, 0.5, 0.04102, 0.5, 0.04102, 0.5, 0.04102, 0.5, 0.04102, 0.5, 0.04102, 0.5, 0.04102, 0.5, 0.04102, 0.5, 0.04102, 0.5, 0.3027, 0.5, 0.3027, 0.5, 0.3027, 0.5, 0.04102, 0.5, 0.04102, 0.5, 0.04102, 0.5, 0.3027, 0.5, 0.3027, 0.5, 0.3027, 0.5, 0.04102, 0.5, 0.04102, 0.5, 0.04102, 0.5, 0.9199, 0.5, 0.9199, 0.5, 0.9199, 0.5, 0.04102, 0.5, 0.04102, 0.5, 0.04102, 0.5, 0.04102, 0.5, 0.04102, 0.5, 0.04102, 0.5, 0.9199, 0.5, 0.9199, 0.5, 0.9199, 0.5, 0.04102, 0.5, 0.04102, 0.5, 0.04102, 0.5, 0.04102, 0.5, 0.04102, 0.5, 0.04102, 0.5, 0.9199, 0.5, 0.9199, 0.5, 0.9199, 0.5, 0.9199, 0.5, 0.9199, 0.5, 0.9199, 0.5, 0.9199, 0.5, 0.9199, 0.5, 0.9199, 0.5, 0.04102, 0.5, 0.04102, 0.5, 0.04102, 0.5, 0.9199, 0.5, 0.9199, 0.5, 0.9199, 0.5, 0.04102, 0.5, 0.04102, 0.5, 0.04102, 0.5, 0.9199, 0.5, 0.9199, 0.5, 0.9199, 0.5, 0.9199, 0.5, 0.9199, 0.5, 0.9199, 0.5, 0.005859, 0.5, 0.005859, 0.5, 0.005859, 0.5, 0.005859, 0.5, 0.005859, 0.5, 0.005859, 0.5, 0.005859, 0.5, 0.005859, 0.5, 0.005859, 0.5, 0.005859, 0.5, 0.005859, 0.5, 0.005859, 0.5, 0.005859, 0.5, 0.005859, 0.5, 0.005859, 0.5, 0.005859, 0.5, 0.005859, 0.5, 0.005859, 0.5, 0.01758, 0.5, 0.01758, 0.5, 0.01758, 0.5, 0.01758, 0.5, 0.01758, 0.5, 0.01758, 0.5, 0.01758, 0.5, 0.01758, 0.5, 0.01758, 0.5, 0.01758, 0.5, 0.01758, 0.5, 0.01758, 0.5, 0.3027, 0.5, 0.3027, 0.5, 0.3027, 0.5, 0.3027, 0.5, 0.3027, 0.5, 0.3027, 0.5, 0.3027, 0.5, 0.3027, 0.5, 0.3027, 0.5, 0.3027, 0.5, 0.3027, 0.5, 0.3027, 0.5, 0.3027, 0.5, 0.3027, 0.5, 0.3027, 0.5, 0.3027, 0.5, 0.3027, 0.5, 0.3027, 0.5, 0.3027, 0.5, 0.3027, 0.5, 0.3027, 0.5, 0.3027, 0.5, 0.3027, 0.5, 0.3027, 0.5, 0.3027, 0.5, 0.3027, 0.5, 0.3027, 0.5, 0.3027, 0.5, 0.3027, 0.5, 0.3027, 0.5, 0.3027, 0.5, 0.3027, 0.5, 0.3027, 0.5, 0.3027, 0.5, 0.3027, 0.5, 0.3027, 0.5, 0.3027, 0.5, 0.3027, 0.5, 0.3027, 0.5, 0.3027, 0.5, 0.3027, 0.5, 0.3027, 0.5, 0.3027, 0.5, 0.3027, 0.5, 0.3027, 0.5, 0.3027, 0.5, 0.3027, 0.5, 0.3027, 0.5, 0.9199, 0.5, 0.9199, 0.5, 0.9199, 0.5, 0.9199, 0.5, 0.9199, 0.5, 0.9199, 0.5, 0.9199, 0.5, 0.9199, 0.5, 0.9199, 0.5, 0.9199, 0.5, 0.9199, 0.5, 0.9199, 0.5, 0.04102, 0.5, 0.04102, 0.5, 0.04102, 0.5, 0.04102, 0.5, 0.04102, 0.5, 0.04102, 0.5, 0.9199, 0.5, 0.9199, 0.5, 0.9199, 0.5, 0.9199, 0.5, 0.9199, 0.5, 0.9199, 0.5, 0.9199, 0.5, 0.9199, 0.5, 0.9199, 0.5, 0.9199, 0.5, 0.9199, 0.5, 0.9199, 0.5, 0.9199, 0.5, 0.9199, 0.5, 0.9199, 0.5, 0.9199, 0.5, 0.9199, 0.5, 0.9199, 0.5, 0.9199, 0.5, 0.9199, 0.5, 0.9199, 0.5, 0.9199, 0.5, 0.9199, 0.5, 0.9199, 0.5, 0.9199, 0.5, 0.9199, 0.5, 0.9199, 0.5, 0.9199, 0.5, 0.9199, 0.5, 0.9199, 0.5, 0.9199, 0.5, 0.9199, 0.5, 0.9199, 0.5, 0.9199, 0.5, 0.9199, 0.5, 0.9199, 0.5, 0.9199, 0.5, 0.9199, 0.5, 0.9199, 0.5, 0.9199, 0.5, 0.9199, 0.5, 0.9199, 0.5, 0.9199, 0.5, 0.9199, 0.5, 0.9199, 0.5, 0.9199, 0.5, 0.9199, 0.5, 0.9199, 0.5, 0.9199, 0.5, 0.9199, 0.5, 0.9199, 0.5, 0.9199, 0.5, 0.9199, 0.5, 0.9199, 0.5, 0.005859, 0.5, 0.005859, 0.5, 0.005859, 0.5, 0.005859, 0.5, 0.005859, 0.5, 0.005859, 0.5, 0.9355, 0.5, 0.9355, 0.5, 0.9355, 0.5, 0.9355, 0.5, 0.9355, 0.5, 0.9355, 0.5, 0.9355, 0.5, 0.9355, 0.5, 0.9355, 0.5, 0.9355, 0.5, 0.9355, 0.5, 0.9355, 0.5, 0.9199, 0.5, 0.9199, 0.5, 0.9199, 0.5, 0.9199, 0.5, 0.9199, 0.5, 0.9199, 0.5, 0.9199, 0.5, 0.9199, 0.5, 0.9199, 0.5, 0.9199, 0.5, 0.9199, 0.5, 0.9199, 0.5, 0.005859, 0.5, 0.005859, 0.5, 0.005859, 0.5, 0.005859, 0.5, 0.005859, 0.5, 0.005859, 0.5, 0.005859, 0.5, 0.005859, 0.5, 0.005859, 0.5, 0.005859, 0.5, 0.005859, 0.5, 0.005859, 0.5, 0.3027, 0.5, 0.3027, 0.5, 0.3027, 0.5, 0.3027, 0.5, 0.3027, 0.5, 0.3027, 0.5, 0.3027, 0.5, 0.3027, 0.5, 0.3027, 0.5, 0.3027, 0.5, 0.3027, 0.5, 0.3027, 0.5, 0.005859, 0.5, 0.005859, 0.5, 0.005859, 0.5, 0.005859, 0.5, 0.005859, 0.5, 0.005859, 0.5, 0.005859, 0.5, 0.005859, 0.5, 0.005859, 0.5, 0.005859, 0.5, 0.005859, 0.5, 0.005859, 0.5, 0.005859, 0.5, 0.005859, 0.5, 0.005859, 0.5, 0.005859, 0.5, 0.005859, 0.5, 0.005859, 0.5, 0.005859, 0.5, 0.005859, 0.5, 0.005859, 0.5, 0.005859, 0.5, 0.005859, 0.5, 0.005859, 0.5, 0.01758, 0.5, 0.01758, 0.5, 0.01758, 0.5, 0.01758, 0.5, 0.01758, 0.5, 0.01758, 0.5, 0.01758, 0.5, 0.01758, 0.5, 0.01758, 0.5, 0.01758, 0.5, 0.01758, 0.5, 0.01758, 0.5, 0.9199, 0.5, 0.9199, 0.5, 0.9199, 0.5, 0.9199, 0.5, 0.9199, 0.5, 0.9199, 0.5, 0.9199, 0.5, 0.9199, 0.5, 0.9199, 0.5, 0.9199, 0.5, 0.9199, 0.5, 0.9199, 0.5, 0.04102, 0.5, 0.04102, 0.5, 0.04102, 0.5, 0.04102, 0.5, 0.04102, 0.5, 0.04102, 0.5, 0.04102, 0.5, 0.04102, 0.5, 0.04102, 0.5, 0.04102, 0.5, 0.04102, 0.5, 0.04102, 0.5, 0.9199, 0.5, 0.9199, 0.5, 0.9199, 0.5, 0.9199, 0.5, 0.9199, 0.5, 0.9199, 0.5, 0.9199, 0.5, 0.9199, 0.5, 0.9199, 0.5, 0.9199, 0.5, 0.9199, 0.5, 0.9199, 0.5, 0.04102, 0.5, 0.04102, 0.5, 0.04102, 0.5, 0.04102, 0.5, 0.04102, 0.5, 0.04102, 0.5, 0.04102, 0.5, 0.04102, 0.5, 0.04102, 0.5, 0.04102, 0.5, 0.04102, 0.5, 0.04102, 0.5, 0.04102, 0.5, 0.04102, 0.5, 0.04102, 0.5, 0.04102, 0.5, 0.04102, 0.5, 0.04102, 0.5, 0.04102, 0.5, 0.04102, 0.5, 0.04102, 0.5, 0.04102, 0.5, 0.04102, 0.5, 0.04102, 0.5, 0.04102, 0.5, 0.04102, 0.5, 0.04102, 0.5, 0.04102, 0.5, 0.04102, 0.5, 0.04102, 0.5, 0.04102, 0.5, 0.04102, 0.5, 0.04102, 0.5, 0.04102, 0.5, 0.04102, 0.5, 0.04102, 0.5, 0.04102, 0.5, 0.04102, 0.5, 0.04102, 0.5, 0.04102, 0.5, 0.04102, 0.5, 0.04102, 0.5, 0.04102, 0.5, 0.04102, 0.5, 0.04102, 0.5, 0.04102, 0.5, 0.04102, 0.5, 0.04102, 0.5, 0.9355, 0.5, 0.9355, 0.5, 0.9355, 0.5, 0.9355, 0.5, 0.9355, 0.5, 0.9355, 0.5, 0.005859, 0.5, 0.005859, 0.5, 0.005859, 0.5, 0.005859, 0.5, 0.005859, 0.5, 0.005859, 0.5, 0.005859, 0.5, 0.005859, 0.5, 0.005859, 0.5, 0.005859, 0.5, 0.005859, 0.5, 0.005859, 0.5, 0.005859, 0.5, 0.005859, 0.5, 0.005859, 0.5, 0.005859, 0.5, 0.005859, 0.5, 0.005859, 0.5, 0.005859, 0.5, 0.005859, 0.5, 0.005859, 0.5, 0.005859, 0.5, 0.005859, 0.5, 0.005859, 0.5, 0.005859, 0.5, 0.005859, 0.5, 0.005859, 0.5, 0.005859, 0.5, 0.005859, 0.5, 0.005859, 0.5, 0.005859, 0.5, 0.005859, 0.5, 0.005859, 0.5, 0.005859, 0.5, 0.005859, 0.5, 0.005859, 0.5, 0.005859, 0.5, 0.005859, 0.5, 0.005859, 0.5, 0.005859, 0.5, 0.005859, 0.5, 0.005859, 0.5, 0.005859, 0.5, 0.005859, 0.5, 0.005859, 0.5, 0.005859, 0.5, 0.005859, 0.5, 0.005859, 0.5, 0.005859, 0.5, 0.005859, 0.5, 0.005859, 0.5, 0.005859, 0.5, 0.005859, 0.5, 0.005859, 0.5])
me_stand_pa.materials.append(mat_palette_009)
me_stand_pa.use_remesh_preserve_volume = False
me_stand_pa.use_remesh_preserve_attributes = False
me_stand_pa.use_mirror_vertex_groups = False
me_stand_pa.update()
me_stand_pa.normals_split_custom_set([tuple(v) for v in zip(*[iter([-1.0, 0.0, 0.0, -1.0, 0.0, 0.0, -1.0, 0.0, 0.0, -1.0, 0.0, 0.0, -1.0, 0.0, 0.0, -1.0, 0.0, 0.0, -1.0, 0.0, 0.0, -1.0, 0.0, 0.0, -1.0, 0.0, 0.0, -1.0, 0.0, 0.0, -1.0, 0.0, 0.0, -1.0, 0.0, 0.0, -1.0, 0.0, 0.0, -1.0, 0.0, 0.0, -1.0, 0.0, 0.0, -1.0, 0.0, 0.0, -1.0, 0.0, 0.0, -1.0, 0.0, 0.0, -1.0, 0.0, 0.0, -1.0, 0.0, 0.0, -1.0, 0.0, 0.0, -1.0, 0.0, 0.0, -1.0, 0.0, 0.0, -1.0, 0.0, 0.0, -1.0, 0.0, 0.0, -1.0, 0.0, 0.0, -1.0, 0.0, 0.0, -1.0, 0.0, 0.0, -1.0, 0.0, 0.0, -1.0, 0.0, 0.0, -1.0, 0.0, 0.0, -1.0, 0.0, 0.0, -1.0, 0.0, 0.0, -1.0, 0.0, 0.0, -1.0, 0.0, 0.0, -1.0, 0.0, 0.0, -1.0, 0.0, 0.0, -1.0, 0.0, 0.0, -1.0, 0.0, 0.0, -1.0, 0.0, 0.0, -1.0, 0.0, 0.0, -1.0, 0.0, 0.0, -1.0, 0.0, 0.0, -1.0, 0.0, 0.0, -1.0, 0.0, 0.0, -1.0, 0.0, 0.0, -1.0, 0.0, 0.0, -1.0, 0.0, 0.0, -1.0, 0.0, 0.0, -1.0, 0.0, 0.0, -1.0, 0.0, 0.0, -1.0, 0.0, 0.0, -1.0, 0.0, 0.0, -1.0, 0.0, 0.0, -1.0, 0.0, 0.0, -1.0, 0.0, 0.0, -1.0, 0.0, 0.0, -1.0, 0.0, 0.0, -1.0, 0.0, 0.0, -1.0, 0.0, 0.0, -1.0, 0.0, 0.0, -1.0, 0.0, 0.0, -1.0, 0.0, 0.0, -1.0, 0.0, 0.0, -1.0, 0.0, 0.0, -1.0, 0.0, 0.0, -1.0, 0.0, 0.0, -1.0, 0.0, 0.0, -1.0, 0.0, 0.0, -1.0, 0.0, 0.0, -1.0, 0.0, 0.0, -1.0, 0.0, 0.0, -1.0, 0.0, 0.0, -1.0, 0.0, 0.0, -1.0, 0.0, 0.0, -1.0, 0.0, 0.0, -1.0, 0.0, 0.0, -1.0, 0.0, 0.0, -1.0, 0.0, 0.0, -1.0, 0.0, 0.0, -1.0, 0.0, 0.0, -1.0, 0.0, 0.0, -1.0, 0.0, 0.0, -1.0, 0.0, 0.0, -1.0, 0.0, 0.0, -1.0, 0.0, 0.0, -1.0, 0.0, 0.0, -1.0, 0.0, 0.0, -1.0, 0.0, 0.0, -1.0, 0.0, 0.0, -1.0, 0.0, 0.0, -1.0, 0.0, 0.0, -1.0, 0.0, 0.0, -1.0, 0.0, 0.0, -1.0, 0.0, 0.0, -1.0, 0.0, 0.0, -1.0, 0.0, 0.0, -1.0, 0.0, 0.0, -1.0, 0.0, 0.0, -1.0, 0.0, 0.0, -1.0, 0.0, 0.0, -1.0, 0.0, 0.0, -1.0, 0.0, 0.0, -1.0, 0.0, 0.0, -1.0, 0.0, 0.0, -1.0, 0.0, 0.0, -1.0, 0.0, 0.0, -1.0, 0.0, 0.0, -1.0, 0.0, 0.0, -1.0, 0.0, 0.0, -1.0, 0.0, 0.0, -1.0, 0.0, 0.0, -1.0, 0.0, 0.0, -1.0, 0.0, 0.0, -1.0, 0.0, 0.0, -1.0, 0.0, 0.0, -1.0, 0.0, 0.0, -1.0, 0.0, 0.0, -1.0, 0.0, 0.0, -1.0, 0.0, 0.0, -1.0, 0.0, 0.0, -1.0, 0.0, 0.0, -1.0, 0.0, 0.0, -1.0, 0.0, 0.0, -1.0, 0.0, 0.0, -1.0, 0.0, 0.0, -1.0, 0.0, 0.0, -1.0, 0.0, 0.0, -1.0, 0.0, 0.0, -1.0, 0.0, 0.0, -1.0, 0.0, 0.0, -1.0, 0.0, 0.0, -1.0, 0.0, 0.0, -1.0, 0.0, 0.0, -1.0, 0.0, 0.0, -1.0, 0.0, 0.0, -1.0, 0.0, 0.0, -1.0, 0.0, 0.0, -1.0, 0.0, 0.0, -1.0, 0.0, 0.0, -1.0, 0.0, 0.0, -1.0, 0.0, 0.0, -1.0, 0.0, 0.0, -1.0, 0.0, 0.0, -1.0, 0.0, 0.0, -1.0, 0.0, 0.0, -1.0, 0.0, 0.0, -1.0, 0.0, 0.0, -1.0, 0.0, 0.0, -1.0, 0.0, 0.0, -1.0, 0.0, 0.0, -1.0, 0.0, 0.0, -1.0, 0.0, 0.0, -1.0, 0.0, 0.0, -1.0, 0.0, 0.0, -1.0, 0.0, 0.0, -1.0, 0.0, 0.0, -1.0, 0.0, 0.0, -1.0, 0.0, 0.0, -1.0, 0.0, 0.0, -1.0, 0.0, 0.0, -1.0, 0.0, 0.0, -1.0, 0.0, 0.0, -1.0, 0.0, 0.0, -1.0, 0.0, 0.0, -1.0, 0.0, 0.0, -1.0, 0.0, 0.0, -1.0, 0.0, 0.0, -1.0, 0.0, 0.0, -1.0, 0.0, 0.0, -1.0, 0.0, 0.0, -1.0, 0.0, 0.0, -1.0, 0.0, 0.0, -1.0, 0.0, 0.0, -1.0, 0.0, 0.0, -1.0, 0.0, 0.0, -1.0, 0.0, 0.0, -1.0, 0.0, 0.0, -1.0, 0.0, 0.0, -1.0, 0.0, 0.0, -1.0, 0.0, 0.0, -1.0, 0.0, 0.0, -1.0, 0.0, 0.0, -1.0, 0.0, 0.0, -1.0, 0.0, 0.0, -1.0, 0.0, 0.0, -1.0, 0.0, 0.0, -1.0, 0.0, 0.0, -1.0, 0.0, 0.0, -1.0, 0.0, 0.0, -1.0, 0.0, 0.0, -1.0, 0.0, 0.0, -1.0, 0.0, 0.0, -1.0, 0.0, 0.0, -1.0, 0.0, 0.0, -1.0, 0.0, 0.0, -1.0, 0.0, 0.0, -1.0, 0.0, 0.0, -1.0, 0.0, 0.0, -1.0, 0.0, 0.0, -1.0, 0.0, 0.0, -1.0, 0.0, 0.0, -1.0, 0.0, 0.0, -1.0, 0.0, 0.0, -1.0, 0.0, 0.0, -1.0, 0.0, 0.0, -1.0, 0.0, 0.0, -1.0, 0.0, 0.0, -1.0, 0.0, 0.0, -1.0, 0.0, 0.0, -1.0, 0.0, 0.0, -1.0, 0.0, 0.0, -1.0, 0.0, 0.0, -1.0, 0.0, 0.0, -1.0, 0.0, 0.0, -1.0, 0.0, 0.0, -1.0, 0.0, 0.0, -1.0, 0.0, 0.0, -1.0, 0.0, 0.0, -1.0, 0.0, 0.0, -1.0, 0.0, 0.0, -1.0, 0.0, 0.0, -1.0, 0.0, 0.0, -1.0, 0.0, 0.0, -1.0, 0.0, 0.0, -1.0, 0.0, 0.0, -1.0, 0.0, 0.0, -1.0, 0.0, 0.0, -1.0, 0.0, 0.0, -1.0, 0.0, 0.0, -1.0, 0.0, 0.0, -1.0, 0.0, 0.0, -1.0, 0.0, 0.0, -1.0, 0.0, 0.0, -1.0, 0.0, 0.0, -1.0, 0.0, 0.0, -1.0, 0.0, 0.0, -1.0, 0.0, 0.0, -1.0, 0.0, 0.0, -1.0, 0.0, 0.0, -1.0, 0.0, 0.0, -1.0, 0.0, 0.0, -1.0, 0.0, 0.0, -1.0, 0.0, 0.0, -1.0, 0.0, 0.0, -1.0, 0.0, 0.0, -1.0, 0.0, 0.0, -1.0, 0.0, 0.0, -1.0, 0.0, 0.0, -1.0, 0.0, 0.0, -1.0, 0.0, 0.0, -1.0, 0.0, 0.0, -1.0, 0.0, 0.0, -1.0, 0.0, 0.0, -1.0, 0.0, 0.0, -1.0, 0.0, 0.0, -1.0, 0.0, 0.0, -1.0, 0.0, 0.0, -1.0, 0.0, 0.0, -1.0, 0.0, 0.0, -1.0, 0.0, 0.0, 1.0, 0.0, 0.0, 1.0, 0.0, 0.0, 1.0, 0.0, 0.0, 1.0, 0.0, 0.0, 1.0, 0.0, 0.0, 1.0, 0.0, 0.0, 1.0, 0.0, 0.0, 1.0, 0.0, 0.0, 1.0, 0.0, 0.0, 1.0, 0.0, 0.0, 1.0, 0.0, 0.0, 1.0, 0.0, 0.0, 1.0, 0.0, 0.0, 1.0, 0.0, 0.0, 1.0, 0.0, 0.0, 1.0, 0.0, 0.0, 1.0, 0.0, 0.0, 1.0, 0.0, 0.0, 1.0, 0.0, 0.0, 1.0, 0.0, 0.0, 1.0, 0.0, 0.0, 1.0, 0.0, 0.0, 1.0, 0.0, 0.0, 1.0, 0.0, 0.0, 1.0, 0.0, 0.0, 1.0, 0.0, 0.0, 1.0, 0.0, 0.0, 1.0, 0.0, 0.0, 1.0, 0.0, 0.0, 1.0, 0.0, 0.0, 1.0, 0.0, 0.0, 1.0, 0.0, 0.0, 1.0, 0.0, 0.0, 1.0, 0.0, 0.0, 1.0, 0.0, 0.0, 1.0, 0.0, 0.0, 1.0, 0.0, 0.0, 1.0, 0.0, 0.0, 1.0, 0.0, 0.0, 1.0, 0.0, 0.0, 1.0, 0.0, 0.0, 1.0, 0.0, 0.0, 1.0, 0.0, 0.0, 1.0, 0.0, 0.0, 1.0, 0.0, 0.0, 1.0, 0.0, 0.0, 1.0, 0.0, 0.0, 1.0, 0.0, 0.0, 1.0, 0.0, 0.0, 1.0, 0.0, 0.0, 1.0, 0.0, 0.0, 1.0, 0.0, 0.0, 1.0, 0.0, 0.0, 1.0, 0.0, 0.0, 1.0, 0.0, 0.0, 1.0, 0.0, 0.0, 1.0, 0.0, 0.0, 1.0, 0.0, 0.0, 1.0, 0.0, 0.0, 1.0, 0.0, 0.0, 1.0, 0.0, 0.0, 1.0, 0.0, 0.0, 1.0, 0.0, 0.0, 1.0, 0.0, 0.0, 1.0, 0.0, 0.0, 1.0, 0.0, 0.0, 1.0, 0.0, 0.0, 1.0, 0.0, 0.0, 1.0, 0.0, 0.0, 1.0, 0.0, 0.0, 1.0, 0.0, 0.0, 1.0, 0.0, 0.0, 1.0, 0.0, 0.0, 1.0, 0.0, 0.0, 1.0, 0.0, 0.0, 1.0, 0.0, 0.0, 1.0, 0.0, 0.0, 1.0, 0.0, 0.0, 1.0, 0.0, 0.0, 1.0, 0.0, 0.0, 1.0, 0.0, 0.0, 1.0, 0.0, 0.0, 1.0, 0.0, 0.0, 1.0, 0.0, 0.0, 1.0, 0.0, 0.0, 1.0, 0.0, 0.0, 1.0, 0.0, 0.0, 1.0, 0.0, 0.0, 1.0, 0.0, 0.0, 1.0, 0.0, 0.0, 1.0, 0.0, 0.0, 1.0, 0.0, 0.0, 1.0, 0.0, 0.0, 1.0, 0.0, 0.0, 1.0, 0.0, 0.0, 1.0, 0.0, 0.0, 1.0, 0.0, 0.0, 1.0, 0.0, 0.0, 1.0, 0.0, 0.0, 1.0, 0.0, 0.0, 1.0, 0.0, 0.0, 1.0, 0.0, 0.0, 1.0, 0.0, 0.0, 1.0, 0.0, 0.0, 1.0, 0.0, 0.0, 1.0, 0.0, 0.0, 1.0, 0.0, 0.0, 1.0, 0.0, 0.0, 1.0, 0.0, 0.0, 1.0, 0.0, 0.0, 1.0, 0.0, 0.0, 1.0, 0.0, 0.0, 1.0, 0.0, 0.0, 1.0, 0.0, 0.0, 1.0, 0.0, 0.0, 1.0, 0.0, 0.0, 1.0, 0.0, 0.0, 1.0, 0.0, 0.0, 1.0, 0.0, 0.0, 1.0, 0.0, 0.0, 1.0, 0.0, 0.0, 1.0, 0.0, 0.0, 1.0, 0.0, 0.0, 1.0, 0.0, 0.0, 1.0, 0.0, 0.0, 1.0, 0.0, 0.0, 1.0, 0.0, 0.0, 1.0, 0.0, 0.0, 1.0, 0.0, 0.0, 1.0, 0.0, 0.0, 1.0, 0.0, 0.0, 1.0, 0.0, 0.0, 1.0, 0.0, 0.0, 1.0, 0.0, 0.0, 1.0, 0.0, 0.0, 1.0, 0.0, 0.0, 1.0, 0.0, 0.0, 1.0, 0.0, 0.0, 1.0, 0.0, 0.0, 1.0, 0.0, 0.0, 1.0, 0.0, 0.0, 1.0, 0.0, 0.0, 1.0, 0.0, 0.0, 1.0, 0.0, 0.0, 1.0, 0.0, 0.0, 1.0, 0.0, 0.0, 1.0, 0.0, 0.0, 1.0, 0.0, 0.0, 1.0, 0.0, 0.0, 1.0, 0.0, 0.0, 1.0, 0.0, 0.0, 1.0, 0.0, 0.0, 1.0, 0.0, 0.0, 1.0, 0.0, 0.0, 1.0, 0.0, 0.0, 1.0, 0.0, 0.0, 1.0, 0.0, 0.0, 1.0, 0.0, 0.0, 1.0, 0.0, 0.0, 1.0, 0.0, 0.0, 1.0, 0.0, 0.0, 1.0, 0.0, 0.0, 1.0, 0.0, 0.0, 1.0, 0.0, 0.0, 1.0, 0.0, 0.0, 1.0, 0.0, 0.0, 1.0, 0.0, 0.0, 1.0, 0.0, 0.0, 1.0, 0.0, 0.0, 1.0, 0.0, 0.0, 1.0, 0.0, 0.0, 1.0, 0.0, 0.0, 1.0, 0.0, 0.0, 1.0, 0.0, 0.0, 1.0, 0.0, 0.0, 1.0, 0.0, 0.0, 1.0, 0.0, 0.0, 1.0, 0.0, 0.0, 1.0, 0.0, 0.0, 1.0, 0.0, 0.0, 1.0, 0.0, 0.0, 1.0, 0.0, 0.0, 1.0, 0.0, 0.0, 1.0, 0.0, 0.0, 1.0, 0.0, 0.0, 1.0, 0.0, 0.0, 1.0, 0.0, 0.0, 1.0, 0.0, 0.0, 1.0, 0.0, 0.0, 1.0, 0.0, 0.0, 1.0, 0.0, 0.0, 1.0, 0.0, 0.0, 1.0, 0.0, 0.0, 1.0, 0.0, 0.0, 1.0, 0.0, 0.0, 1.0, 0.0, 0.0, 1.0, 0.0, 0.0, 1.0, 0.0, 0.0, 1.0, 0.0, 0.0, 1.0, 0.0, 0.0, 1.0, 0.0, 0.0, 1.0, 0.0, 0.0, 1.0, 0.0, 0.0, 1.0, 0.0, 0.0, 1.0, 0.0, 0.0, 1.0, 0.0, 0.0, 1.0, 0.0, 0.0, 1.0, 0.0, 0.0, 1.0, 0.0, 0.0, 1.0, 0.0, 0.0, 1.0, 0.0, 0.0, 1.0, 0.0, 0.0, 1.0, 0.0, 0.0, 1.0, 0.0, 0.0, 1.0, 0.0, 0.0, 1.0, 0.0, 0.0, 1.0, 0.0, 0.0, 1.0, 0.0, 0.0, 1.0, 0.0, 0.0, 1.0, 0.0, 0.0, 1.0, 0.0, 0.0, 1.0, 0.0, 0.0, 1.0, 0.0, 0.0, 1.0, 0.0, 0.0, 1.0, 0.0, 0.0, 1.0, 0.0, 0.0, 1.0, 0.0, 0.0, 1.0, 0.0, 0.0, 1.0, 0.0, 0.0, 1.0, 0.0, 0.0, 1.0, 0.0, 0.0, 1.0, 0.0, 0.0, 1.0, 0.0, 0.0, 1.0, 0.0, 0.0, 1.0, 0.0, 0.0, 1.0, 0.0, 0.0, 1.0, 0.0, 0.0, 1.0, 0.0, 0.0, 1.0, 0.0, 0.0, 1.0, 0.0, 0.0, 1.0, 0.0, 0.0, 1.0, 0.0, 0.0, 1.0, 0.0, 0.0, 1.0, 0.0, 0.0, 1.0, 0.0, 0.0, 1.0, 0.0, 0.0, 1.0, 0.0, 0.0, 1.0, 0.0, 0.0, 1.0, 0.0, 0.0, 1.0, 0.0, 0.0, 1.0, 0.0, 0.0, 1.0, 0.0, 0.0, 1.0, 0.0, 0.0, 1.0, 0.0, 0.0, 1.0, 0.0, 0.0, 1.0, 0.0, 0.0, 1.0, 0.0, 0.0, 1.0, 0.0, 0.0, 1.0, 0.0, 0.0, 1.0, 0.0, 0.0, 1.0, 0.0, 0.0, 0.0, 0.0, 1.0, 0.0, 0.0, 1.0, 0.0, 0.0, 1.0, 0.0, 0.0, 1.0, 0.0, 0.0, 1.0, 0.0, 0.0, 1.0, 0.0, 0.0, 1.0, 0.0, 0.0, 1.0, 0.0, 0.0, 1.0, 0.0, 0.0, 1.0, 0.0, 0.0, 1.0, 0.0, 0.0, 1.0, 0.0, 0.0, 1.0, 0.0, 0.0, 1.0, 0.0, 0.0, 1.0, 0.0, 0.0, 1.0, 0.0, 0.0, 1.0, 0.0, 0.0, 1.0, 0.0, 0.0, 1.0, 0.0, 0.0, 1.0, 0.0, 0.0, 1.0, 0.0, 0.0, 1.0, 0.0, 0.0, 1.0, 0.0, 0.0, 1.0, 0.0, 0.0, 1.0, 0.0, 0.0, 1.0, 0.0, 0.0, 1.0, 0.0, 0.0, 1.0, 0.0, 0.0, 1.0, 0.0, 0.0, 1.0, 0.0, 0.0, 1.0, 0.0, 0.0, 1.0, 0.0, 0.0, 1.0, 0.0, 0.0, 1.0, 0.0, 0.0, 1.0, 0.0, 0.0, 1.0, 0.0, 0.0, 1.0, 0.0, 0.0, 1.0, 0.0, 0.0, 1.0, 0.0, 0.0, 1.0, 0.0, 0.0, 1.0, 0.0, 0.0, 1.0, 0.0, 0.0, 1.0, 0.0, 0.0, 1.0, 0.0, 0.0, 1.0, 0.0, 0.0, 1.0, 0.0, 0.0, 1.0, 0.0, 0.0, 1.0, 0.0, 0.0, 1.0, 0.0, 0.0, 1.0, 0.0, 0.0, 1.0, 0.0, 0.0, 1.0, 0.0, 0.0, 1.0, 0.0, 0.0, 1.0, 0.0, 0.0, 1.0, 0.0, 0.0, 1.0, 0.0, 0.0, 1.0, 0.0, 0.0, 1.0, 0.0, 0.0, 1.0, 0.0, 0.0, 1.0, 0.0, 0.0, 1.0, 0.0, 0.0, 1.0, 0.0, 0.0, 1.0, 0.0, 0.0, 1.0, 0.0, 0.0, 1.0, 0.0, 0.0, 1.0, 0.0, 0.0, 1.0, 0.0, 0.0, 1.0, 0.0, 0.0, 1.0, 0.0, 0.0, 1.0, 0.0, 0.0, 1.0, 0.0, 0.0, 1.0, 0.0, 0.0, 1.0, 0.0, 0.0, 1.0, 0.0, 0.0, 1.0, 0.0, 0.0, 1.0, 0.0, 0.0, 1.0, 0.0, 0.0, 1.0, 0.0, 0.0, 1.0, 0.0, 0.0, 1.0, 0.0, 0.0, 1.0, 0.0, 0.0, 1.0, 0.0, 0.0, 1.0, 0.0, 0.0, 1.0, 0.0, 0.0, 1.0, 0.0, 0.0, 1.0, 0.0, 0.0, 1.0, 0.0, 0.0, 1.0, 0.0, 0.0, 1.0, 0.0, 0.0, 1.0, 0.0, 0.0, 1.0, 0.0, 0.0, 1.0, 0.0, 0.0, 1.0, 0.0, 0.0, 1.0, 0.0, 0.0, 1.0, 0.0, 0.0, 1.0, 0.0, 0.0, 1.0, 0.0, 0.0, 1.0, 0.0, 0.0, 1.0, 0.0, 0.0, 1.0, 0.0, 0.0, 1.0, 0.0, 0.0, 1.0, 0.0, 0.0, 1.0, 0.0, 0.0, 1.0, 0.0, 0.0, 1.0, 0.0, 0.0, 1.0, 0.0, 0.0, 1.0, 0.0, 0.0, 1.0, 0.0, 0.0, 1.0, 0.0, 0.0, 1.0, 0.0, 0.0, 1.0, 0.0, 0.0, 1.0, 0.0, 0.0, 1.0, 0.0, 0.0, 1.0, 0.0, 0.0, 1.0, 0.0, 0.0, 1.0, 0.0, 0.0, 1.0, 0.0, 0.0, 1.0, 0.0, 0.0, 1.0, 0.0, 0.0, 1.0, 0.0, 0.0, 1.0, 0.0, 0.0, 1.0, 0.0, 0.0, 1.0, 0.0, 0.0, 1.0, 0.0, 0.0, 1.0, 0.0, 0.0, 1.0, 0.0, 0.0, 1.0, 0.0, 0.0, 1.0, 0.0, 0.0, 1.0, 0.0, 0.0, 1.0, 0.0, 0.0, 1.0, 0.0, 0.0, 1.0, 0.0, 0.0, 1.0, 0.0, 0.0, 1.0, 0.0, 0.0, 1.0, 0.0, 0.0, 1.0, 0.0, 0.0, 1.0, 0.0, 0.0, 1.0, 0.0, 0.0, 1.0, 0.0, 0.0, 1.0, 0.0, 0.0, 1.0, 0.0, 0.0, 1.0, 0.0, 0.0, 1.0, 0.0, 0.0, 1.0, 0.0, 0.0, 1.0, 0.0, 0.0, 1.0, 0.0, 0.0, 1.0, 0.0, 0.0, 1.0, 0.0, 0.0, 1.0, 0.0, 0.0, 1.0, 0.0, 0.0, 1.0, 0.0, 0.0, 1.0, 0.0, 0.0, 1.0, 0.0, 0.0, 1.0, 0.0, 0.0, 1.0, 0.0, 0.0, 1.0, 0.0, 0.0, 1.0, 0.0, 0.0, 1.0, 0.0, 0.0, 1.0, 0.0, 0.0, 1.0, 0.0, 0.0, 1.0, 0.0, 0.0, 1.0, 0.0, 0.0, 1.0, 0.0, 0.0, 1.0, 0.0, 0.0, 1.0, 0.0, 0.0, 1.0, 0.0, 0.0, 1.0, 0.0, 0.0, 1.0, 0.0, 0.0, 1.0, 0.0, 0.0, 1.0, 0.0, 0.0, 1.0, 0.0, 0.0, 1.0, 0.0, 0.0, 1.0, 0.0, 0.0, 1.0, 0.0, 0.0, 1.0, 0.0, 0.0, 1.0, 0.0, 0.0, 1.0, 0.0, 0.0, 1.0, 0.0, 0.0, 1.0, 0.0, 0.0, 1.0, 0.0, 0.0, 1.0, 0.0, 0.0, 1.0, 0.0, 0.0, 1.0, 0.0, 0.0, 1.0, 0.0, 0.0, 1.0, 0.0, 0.0, 1.0, 0.0, 0.0, 1.0, 0.0, 0.0, 1.0, 0.0, 0.0, 1.0, 0.0, 0.0, 1.0, 0.0, 0.0, 1.0, 0.0, 0.0, 1.0, 0.0, 0.0, 1.0, 0.0, 0.0, 1.0, 0.0, 0.0, 1.0, 0.0, 0.0, 1.0, 0.0, 0.0, 1.0, 0.0, 0.0, 1.0, 0.0, 0.0, 1.0, 0.0, 0.0, 1.0, 0.0, 0.0, 1.0, 0.0, 0.0, 1.0, 0.0, 0.0, 1.0, 0.0, 0.0, 1.0, 0.0, 0.0, 1.0, 0.0, 0.0, 1.0, 0.0, 0.0, 1.0, 0.0, 0.0, 1.0, 0.0, 0.0, 1.0, 0.0, 0.0, 1.0, 0.0, 0.0, 1.0, 0.0, 0.0, 1.0, 0.0, 0.0, 1.0, 0.0, 0.0, 1.0, 0.0, 0.0, 1.0, 0.0, 0.0, 1.0, 0.0, 0.0, 1.0, 0.0, 0.0, 1.0, 0.0, 0.0, 1.0, 0.0, 0.0, 1.0, 0.0, 0.0, 1.0, 0.0, 0.0, 1.0, 0.0, 0.0, 1.0, 0.0, 0.0, 1.0, 0.0, 0.0, 1.0, 0.0, 0.0, 1.0, 0.0, 0.0, 1.0, 0.0, 0.0, 1.0, 0.0, 0.0, 1.0, 0.0, 0.0, 1.0, 0.0, 0.0, 1.0, 0.0, 0.0, 1.0, 0.0, 0.0, 1.0, 0.0, 0.0, 1.0, 0.0, 0.0, 1.0, 0.0, 0.0, 1.0, 0.0, 0.0, 1.0, 0.0, 0.0, 1.0, 0.0, 0.0, 1.0, 0.0, 0.0, 1.0, 0.0, 0.0, 1.0, 0.0, 0.0, 1.0, 0.0, 0.0, 1.0, 0.0, 0.0, 1.0, 0.0, 0.0, 1.0, 0.0, 0.0, 1.0, 0.0, 0.0, 1.0, 0.0, 0.0, 1.0, 0.0, 0.0, 1.0, 0.0, 0.0, 1.0, 0.0, 0.0, 1.0, 0.0, 0.0, 1.0, 0.0, 0.0, 1.0, 0.0, 0.0, 1.0, 0.0, 0.0, 1.0, 0.0, 0.0, 1.0, 0.0, 0.0, 1.0, 0.0, 0.0, 1.0, 0.0, 0.0, 1.0, 0.0, 0.0, 1.0, 0.0, 0.0, 1.0, 0.0, 0.0, 1.0, 0.0, 0.0, 1.0, 0.0, 0.0, 1.0, 0.0, 0.0, 1.0, 0.0, 0.0, 1.0, 0.0, 0.0, 1.0, 0.0, 0.0, 1.0, 0.0, 0.0, 1.0, 0.0, 0.0, 1.0, 0.0, 0.0, 1.0, 0.0, 0.0, 1.0, 0.0, 0.0, 1.0, 0.0, 0.0, 1.0, 0.0, 0.0, 1.0, 0.0, 0.0, 1.0, 0.0, 0.0, 1.0, 0.0, 0.0, 1.0, 0.0, 0.0, 1.0, 0.0, 0.0, 1.0, 0.0, 0.0, 1.0, 0.0, 0.0, 1.0, 0.0, 0.0, 1.0, 0.0, 0.0, 1.0, 0.0, 0.0, 1.0, 0.0, 0.0, 1.0, 0.0, 0.0, 1.0, 0.0, 0.0, 1.0, 0.0, 0.0, 1.0, 0.0, 0.0, 1.0, 0.0, 0.0, 1.0, 0.0, 0.0, 1.0, 0.0, 0.0, 1.0, 0.0, 0.0, 1.0, 0.0, 0.0, 1.0, 0.0, 0.0, 1.0, 0.0, 0.0, 1.0, 0.0, 0.0, 1.0, 0.0, 0.0, 1.0, 0.0, 0.0, 1.0, 0.0, 0.0, 1.0, 0.0, 0.0, 1.0, 0.0, 0.0, 1.0, 0.0, 0.0, 1.0, 0.0, 0.0, 1.0, 0.0, 0.0, 1.0, 0.0, 0.0, 1.0, 0.0, 0.0, 1.0, 0.0, 0.0, 1.0, 0.0, 0.0, 1.0, 0.0, 0.0, 1.0, 0.0, 0.0, 1.0, 0.0, 0.0, 1.0, 0.0, 0.0, 1.0, 0.0, 0.0, 1.0, 0.0, 0.0, 1.0, 0.0, 0.0, 1.0, 0.0, 0.0, 1.0, 0.0, 0.0, 1.0, 0.0, 0.0, 1.0, 0.0, 0.0, 1.0, 0.0, 0.0, 1.0, 0.0, 0.0, 1.0, 0.0, 0.0, 1.0, 0.0, 0.0, 1.0, 0.0, 0.0, 1.0, 0.0, 0.0, 1.0, 0.0, 0.0, 1.0, 0.0, 0.0, 1.0, 0.0, 0.0, 1.0, 0.0, 0.0, 1.0, 0.0, 0.0, 1.0, 0.0, 0.0, 1.0, 0.0, 0.0, 1.0, 0.0, 0.0, 1.0, 0.0, 0.0, 1.0, 0.0, 0.0, 1.0, 0.0, 0.0, 1.0, 0.0, 0.0, 1.0, 0.0, 0.0, 1.0, 0.0, 0.0, 1.0, 0.0, 0.0, 1.0, 0.0, 0.0, -1.0, 0.0, 0.0, -1.0, 0.0, 0.0, -1.0, 0.0, 0.0, -1.0, 0.0, 0.0, -1.0, 0.0, 0.0, -1.0, 0.0, 0.0, -1.0, 0.0, 0.0, -1.0, 0.0, 0.0, -1.0, 0.0, 0.0, -1.0, 0.0, 0.0, -1.0, 0.0, 0.0, -1.0, 0.0, 0.0, -1.0, 0.0, 0.0, -1.0, 0.0, 0.0, -1.0, 0.0, 0.0, -1.0, 0.0, 0.0, -1.0, 0.0, 0.0, -1.0, 0.0, 0.0, -1.0, 0.0, 0.0, -1.0, 0.0, 0.0, -1.0, 0.0, 0.0, -1.0, 0.0, 0.0, -1.0, 0.0, 0.0, -1.0, 0.0, 0.0, -1.0, 0.0, 0.0, -1.0, 0.0, 0.0, -1.0, 0.0, 0.0, -1.0, 0.0, 0.0, -1.0, 0.0, 0.0, -1.0, 0.0, 0.0, -1.0, 0.0, 0.0, -1.0, 0.0, 0.0, -1.0, 0.0, 0.0, -1.0, 0.0, 0.0, -1.0, 0.0, 0.0, -1.0, 0.0, 0.0, -1.0, 0.0, 0.0, -1.0, 0.0, 0.0, -1.0, 0.0, 0.0, -1.0, 0.0, 0.0, -1.0, 0.0, 0.0, -1.0, 0.0, 0.0, -1.0, 0.0, 0.0, -1.0, 0.0, 0.0, -1.0, 0.0, 0.0, -1.0, 0.0, 0.0, -1.0, 0.0, 0.0, -1.0, 0.0, 0.0, -1.0, 0.0, 0.0, -1.0, 0.0, 0.0, -1.0, 0.0, 0.0, -1.0, 0.0, 0.0, -1.0, 0.0, 0.0, -1.0, 0.0, 0.0, -1.0, 0.0, 0.0, -1.0, 0.0, 0.0, -1.0, 0.0, 0.0, -1.0, 0.0, 0.0, -1.0, 0.0, 0.0, -1.0, 0.0, 0.0, -1.0, 0.0, 0.0, -1.0, 0.0, 0.0, -1.0, 0.0, 0.0, -1.0, 0.0, 0.0, -1.0, 0.0, 0.0, -1.0, 0.0, 0.0, -1.0, 0.0, 0.0, -1.0, 0.0, 0.0, -1.0, 0.0, 0.0, -1.0, 0.0, 0.0, -1.0, 0.0, 0.0, -1.0, 0.0, 0.0, -1.0, 0.0, 0.0, -1.0, 0.0, 0.0, -1.0, 0.0, 0.0, -1.0, 0.0, 0.0, -1.0, 0.0, 0.0, -1.0, 0.0, 0.0, -1.0, 0.0, 0.0, -1.0, 0.0, 0.0, -1.0, 0.0, 0.0, -1.0, 0.0, 0.0, -1.0, 0.0, 0.0, -1.0, 0.0, 0.0, -1.0, 0.0, 0.0, -1.0, 0.0, 0.0, -1.0, 0.0, 0.0, -1.0, 0.0, 0.0, -1.0, 0.0, 0.0, -1.0, 0.0, 0.0, -1.0, 0.0, 0.0, -1.0, 0.0, 0.0, -1.0, 0.0, 0.0, -1.0, 0.0, 0.0, -1.0, 0.0, 0.0, -1.0, 0.0, 0.0, -1.0, 0.0, 0.0, -1.0, 0.0, 0.0, -1.0, 0.0, 0.0, -1.0, 0.0, 0.0, -1.0, 0.0, 0.0, -1.0, 0.0, 0.0, -1.0, 0.0, 0.0, -1.0, 0.0, 0.0, -1.0, 0.0, 0.0, -1.0, 0.0, 0.0, -1.0, 0.0, 0.0, -1.0, 0.0, 0.0, -1.0, 0.0, 0.0, -1.0, 0.0, 0.0, -1.0, 0.0, 0.0, -1.0, 0.0, 0.0, -1.0, 0.0, 0.0, -1.0, 0.0, 0.0, -1.0, 0.0, 0.0, -1.0, 0.0, 0.0, -1.0, 0.0, 0.0, -1.0, 0.0, 0.0, -1.0, 0.0, 0.0, -1.0, 0.0, 0.0, -1.0, 0.0, 0.0, -1.0, 0.0, 0.0, -1.0, 0.0, 0.0, -1.0, 0.0, 0.0, -1.0, 0.0, 0.0, -1.0, 0.0, 0.0, -1.0, 0.0, 0.0, -1.0, 0.0, 0.0, -1.0, 0.0, 0.0, -1.0, 0.0, 0.0, -1.0, 0.0, 0.0, -1.0, 0.0, 0.0, -1.0, 0.0, 0.0, -1.0, 0.0, 0.0, -1.0, 0.0, 0.0, -1.0, 0.0, 0.0, -1.0, 0.0, 0.0, -1.0, 0.0, 0.0, -1.0, 0.0, 0.0, -1.0, 0.0, 0.0, -1.0, 0.0, 0.0, -1.0, 0.0, 0.0, -1.0, 0.0, 0.0, -1.0, 0.0, 0.0, -1.0, 0.0, 0.0, -1.0, 0.0, 0.0, -1.0, 0.0, 0.0, -1.0, 0.0, 0.0, -1.0, 0.0, 0.0, -1.0, 0.0, 0.0, -1.0, 0.0, 0.0, -1.0, 0.0, 0.0, -1.0, 0.0, 0.0, -1.0, 0.0, 0.0, -1.0, 0.0, 0.0, -1.0, 0.0, 0.0, -1.0, 0.0, 0.0, -1.0, 0.0, 0.0, -1.0, 0.0, 0.0, -1.0, 0.0, 0.0, -1.0, 0.0, 0.0, -1.0, 0.0, 0.0, -1.0, 0.0, 0.0, -1.0, 0.0, 0.0, -1.0, 0.0, 0.0, -1.0, 0.0, 0.0, -1.0, 0.0, 0.0, -1.0, 0.0, 0.0, -1.0, 0.0, 0.0, -1.0, 0.0, 0.0, -1.0, 0.0, 0.0, -1.0, 0.0, 0.0, -1.0, 0.0, 0.0, -1.0, 0.0, 0.0, -1.0, 0.0, 0.0, -1.0, 0.0, 0.0, -1.0, 0.0, 0.0, -1.0, 0.0, 0.0, -1.0, 0.0, 0.0, -1.0, 0.0, 0.0, -1.0, 0.0, 0.0, -1.0, 0.0, 0.0, -1.0, 0.0, 0.0, -1.0, 0.0, 0.0, -1.0, 0.0, 0.0, -1.0, 0.0, 0.0, -1.0, 0.0, 0.0, -1.0, 0.0, 0.0, -1.0, 0.0, 0.0, -1.0, 0.0, 0.0, -1.0, 0.0, 0.0, -1.0, 0.0, 0.0, -1.0, 0.0, 0.0, -1.0, 0.0, 0.0, -1.0, 0.0, 0.0, -1.0, 0.0, 0.0, -1.0, 0.0, 0.0, -1.0, 0.0, 0.0, -1.0, 0.0, 0.0, -1.0, 0.0, 0.0, -1.0, 0.0, 0.0, -1.0, 0.0, 0.0, -1.0, 0.0, 0.0, -1.0, 0.0, 0.0, -1.0, 0.0, 0.0, -1.0, 0.0, 0.0, -1.0, 0.0, 0.0, -1.0, 0.0, 0.0, -1.0, 0.0, 0.0, -1.0, 0.0, 0.0, -1.0, 0.0, 0.0, -1.0, 0.0, 0.0, -1.0, 0.0, 0.0, -1.0, 0.0, 0.0, -1.0, 0.0, 0.0, -1.0, 0.0, 0.0, -1.0, 0.0, 0.0, -1.0, 0.0, 0.0, -1.0, 0.0, 0.0, -1.0, 0.0, 0.0, -1.0, 0.0, 0.0, -1.0, 0.0, 0.0, -1.0, 0.0, 0.0, -1.0, 0.0, 0.0, -1.0, 0.0, 0.0, -1.0, 0.0, 0.0, -1.0, 0.0, 0.0, -1.0, 0.0, 0.0, -1.0, 0.0, 0.0, -1.0, 0.0, 0.0, -1.0, 0.0, 0.0, -1.0, 0.0, 0.0, -1.0, 0.0, 0.0, -1.0, 0.0, 0.0, -1.0, 0.0, 0.0, -1.0, 0.0, 0.0, -1.0, 0.0, 0.0, -1.0, 0.0, 0.0, -1.0, 0.0, 0.0, -1.0, 0.0, 0.0, -1.0, 0.0, 0.0, -1.0, 0.0, 0.0, -1.0, 0.0, 0.0, -1.0, 0.0, 0.0, -1.0, 0.0, 0.0, -1.0, 0.0, 0.0, -1.0, 0.0, 0.0, -1.0, 0.0, 0.0, -1.0, 0.0, 0.0, -1.0, 0.0, 0.0, -1.0, 0.0, 0.0, -1.0, 0.0, 0.0, -1.0, 0.0, 0.0, -1.0, 0.0, 0.0, -1.0, 0.0, 0.0, -1.0, 0.0, 0.0, -1.0, 0.0, 0.0, -1.0, 0.0, 0.0, -1.0, 0.0, 0.0, -1.0, 0.0, 0.0, -1.0, 0.0, 0.0, -1.0, 0.0, 0.0, -1.0, 0.0, 0.0, -1.0, 0.0, 0.0, -1.0, 0.0, 0.0, -1.0, 0.0, 0.0, -1.0, 0.0, 0.0, -1.0, 0.0, 0.0, -1.0, 0.0, 0.0, -1.0, 0.0, 0.0, -1.0, 0.0, 0.0, -1.0, 0.0, 0.0, -1.0, 0.0, 0.0, -1.0, 0.0, 0.0, -1.0, 0.0, 0.0, -1.0, 0.0, 0.0, -1.0, 0.0, 0.0, -1.0, 0.0, 0.0, -1.0, 0.0, 0.0, -1.0, 0.0, 0.0, -1.0, 0.0, 0.0, -1.0, 0.0, 0.0, -1.0, 0.0, 0.0, -1.0, 0.0, 0.0, -1.0, 0.0, 0.0, -1.0, 0.0, 0.0, -1.0, 0.0, 0.0, -1.0, 0.0, 0.0, -1.0, 0.0, 0.0, -1.0, 0.0, 0.0, -1.0, 0.0, 0.0, -1.0, 0.0, 0.0, -1.0, 0.0, 0.0, -1.0, 0.0, 0.0, -1.0, 0.0, 0.0, -1.0, 0.0, 0.0, -1.0, 0.0, 0.0, -1.0, 0.0, 0.0, -1.0, 0.0, 0.0, -1.0, 0.0, 0.0, -1.0, 0.0, 0.0, -1.0, 0.0, 0.0, -1.0, 0.0, 0.0, -1.0, 0.0, 0.0, -1.0, 0.0, 0.0, -1.0, 0.0, -1.0, 0.0, 0.0, -1.0, 0.0, 0.0, -1.0, 0.0, 0.0, -1.0, 0.0, 0.0, -1.0, 0.0, 0.0, -1.0, 0.0, 0.0, -1.0, 0.0, 0.0, -1.0, 0.0, 0.0, -1.0, 0.0, 0.0, -1.0, 0.0, 0.0, -1.0, 0.0, 0.0, -1.0, 0.0, 0.0, -1.0, 0.0, 0.0, -1.0, 0.0, 0.0, -1.0, 0.0, 0.0, -1.0, 0.0, 0.0, -1.0, 0.0, 0.0, -1.0, 0.0, 0.0, -1.0, 0.0, 0.0, -1.0, 0.0, 0.0, -1.0, 0.0, 0.0, -1.0, 0.0, 0.0, -1.0, 0.0, 0.0, -1.0, 0.0, 0.0, -1.0, 0.0, 0.0, -1.0, 0.0, 0.0, -1.0, 0.0, 0.0, -1.0, 0.0, 0.0, -1.0, 0.0, 0.0, -1.0, 0.0, 0.0, -1.0, 0.0, 0.0, -1.0, 0.0, 0.0, -1.0, 0.0, 0.0, -1.0, 0.0, 0.0, -1.0, 0.0, 0.0, -1.0, 0.0, 0.0, -1.0, 0.0, 0.0, -1.0, 0.0, 0.0, -1.0, 0.0, 0.0, -1.0, 0.0, 0.0, -1.0, 0.0, 0.0, -1.0, 0.0, 0.0, -1.0, 0.0, 0.0, -1.0, 0.0, 0.0, -1.0, 0.0, 0.0, -1.0, 0.0, 0.0, -1.0, 0.0, 0.0, -1.0, 0.0, 0.0, -1.0, 0.0, 0.0, -1.0, 0.0, 0.0, -1.0, 0.0, 0.0, -1.0, 0.0, 0.0, -1.0, 0.0, 0.0, -1.0, 0.0, 0.0, -1.0, 0.0, 0.0, -1.0, 0.0, 0.0, -1.0, 0.0, 0.0, -1.0, 0.0, 0.0, -1.0, 0.0, 0.0, -1.0, 0.0, 0.0, -1.0, 0.0, 0.0, -1.0, 0.0, 0.0, -1.0, 0.0, 0.0, -1.0, 0.0, 0.0, -1.0, 0.0, 0.0, -1.0, 0.0, 0.0, -1.0, 0.0, 0.0, -1.0, 0.0, 0.0, -1.0, 0.0, 0.0, -1.0, 0.0, 0.0, -1.0, 0.0, 0.0, -1.0, 0.0, 0.0, -1.0, 0.0, 0.0, -1.0, 0.0, 0.0, -1.0, 0.0, 0.0, -1.0, 0.0, 0.0, -1.0, 0.0, 0.0, -1.0, 0.0, 0.0, -1.0, 0.0, 0.0, -1.0, 0.0, 0.0, -1.0, 0.0, 0.0, -1.0, 0.0, 0.0, -1.0, 0.0, 0.0, -1.0, 0.0, 0.0, -1.0, 0.0, 0.0, -1.0, 0.0, 0.0, -1.0, 0.0, 0.0, -1.0, 0.0, 0.0, -1.0, 0.0, 0.0, -1.0, 0.0, 0.0, -1.0, 0.0, 0.0, -1.0, 0.0, 0.0, -1.0, 0.0, 0.0, -1.0, 0.0, 0.0, -1.0, 0.0, 0.0, -1.0, 0.0, 0.0, -1.0, 0.0, 0.0, -1.0, 0.0, 0.0, -1.0, 0.0, 0.0, -1.0, 0.0, 0.0, -1.0, 0.0, 0.0, -1.0, 0.0, 0.0, -1.0, 0.0, 0.0, -1.0, 0.0, 0.0, -1.0, 0.0, 0.0, -1.0, 0.0, 0.0, -1.0, 0.0, 0.0, -1.0, 0.0, 0.0, -1.0, 0.0, 0.0, -1.0, 0.0, 0.0, -1.0, 0.0, 0.0, -1.0, 0.0, 0.0, -1.0, 0.0, 0.0, -1.0, 0.0, 0.0, -1.0, 0.0, 0.0, -1.0, 0.0, 0.0, -1.0, 0.0, 0.0, -1.0, 0.0, 0.0, -1.0, 0.0, 0.0, -1.0, 0.0, 0.0, -1.0, 0.0, 0.0, -1.0, 0.0, 0.0, -1.0, 0.0, 0.0, -1.0, 0.0, 0.0, -1.0, 0.0, 0.0, -1.0, 0.0, 0.0, -1.0, 0.0, 0.0, -1.0, 0.0, 0.0, -1.0, 0.0, 0.0, -1.0, 0.0, 0.0, -1.0, 0.0, 0.0, -1.0, 0.0, 0.0, -1.0, 0.0, 0.0, -1.0, 0.0, 0.0, -1.0, 0.0, 0.0, -1.0, 0.0, 0.0, -1.0, 0.0, 0.0, -1.0, 0.0, 0.0, -1.0, 0.0, 0.0, -1.0, 0.0, 0.0, -1.0, 0.0, 0.0, -1.0, 0.0, 0.0, -1.0, 0.0, 0.0, -1.0, 0.0, 0.0, -1.0, 0.0, 0.0, -1.0, 0.0, 0.0, -1.0, 0.0, 0.0, -1.0, 0.0, 0.0, -1.0, 0.0, 0.0, -1.0, 0.0, 0.0, -1.0, 0.0, 0.0, -1.0, 0.0, 0.0, -1.0, 0.0, 0.0, -1.0, 0.0, 0.0, -1.0, 0.0, 0.0, -1.0, 0.0, 0.0, -1.0, 0.0, 0.0, -1.0, 0.0, 0.0, -1.0, 0.0, 0.0, -1.0, 0.0, 0.0, -1.0, 0.0, 0.0, -1.0, 0.0, 0.0, -1.0, 0.0, 0.0, -1.0, 0.0, 0.0, -1.0, 0.0, 0.0, -1.0, 0.0, 0.0, -1.0, 0.0, 0.0, -1.0, 0.0, 0.0, -1.0, 0.0, 0.0, -1.0, 0.0, 0.0, -1.0, 0.0, 0.0, -1.0, 0.0, 0.0, -1.0, 0.0, 0.0, -1.0, 0.0, 0.0, -1.0, 0.0, 0.0, -1.0, 0.0, 0.0, -1.0, 0.0, 0.0, -1.0, 0.0, 0.0, -1.0, 0.0, 0.0, -1.0, 0.0, 0.0, -1.0, 0.0, 0.0, -1.0, 0.0, 0.0, -1.0, 0.0, 0.0, -1.0, 0.0, 0.0, -1.0, 0.0, 0.0, -1.0, 0.0, 0.0, -1.0, 0.0, 0.0, -1.0, 0.0, 0.0, -1.0, 0.0, 0.0, -1.0, 0.0, 0.0, -1.0, 0.0, 0.0, -1.0, 0.0, 0.0, -1.0, 0.0, 0.0, -1.0, 0.0, 0.0, -1.0, 0.0, 0.0, -1.0, 0.0, 0.0, -1.0, 0.0, 0.0, -1.0, 0.0, 0.0, -1.0, 0.0, 0.0, -1.0, 0.0, 0.0, -1.0, 0.0, 0.0, -1.0, 0.0, 0.0, -1.0, 0.0, 0.0, -1.0, 0.0, 0.0, -1.0, 0.0, 0.0, -1.0, 0.0, 0.0, -1.0, 0.0, 0.0, -1.0, 0.0, 0.0, -1.0, 0.0, 0.0, -1.0, 0.0, 0.0, 1.0, 0.0, 0.0, 1.0, 0.0, 0.0, 1.0, 0.0, 0.0, 1.0, 0.0, 0.0, 1.0, 0.0, 0.0, 1.0, 0.0, 0.0, 1.0, 0.0, 0.0, 1.0, 0.0, 0.0, 1.0, 0.0, 0.0, 1.0, 0.0, 0.0, 1.0, 0.0, 0.0, 1.0, 0.0, 0.0, 1.0, 0.0, 0.0, 1.0, 0.0, 0.0, 1.0, 0.0, 0.0, 1.0, 0.0, 0.0, 1.0, 0.0, 0.0, 1.0, 0.0, 0.0, 1.0, 0.0, 0.0, 1.0, 0.0, 0.0, 1.0, 0.0, 0.0, 1.0, 0.0, 0.0, 1.0, 0.0, 0.0, 1.0, 0.0, 0.0, 1.0, 0.0, 0.0, 1.0, 0.0, 0.0, 1.0, 0.0, 0.0, 1.0, 0.0, 0.0, 1.0, 0.0, 0.0, 1.0, 0.0, 0.0, 1.0, 0.0, 0.0, 1.0, 0.0, 0.0, 1.0, 0.0, 0.0, 1.0, 0.0, 0.0, 1.0, 0.0, 0.0, 1.0, 0.0, 0.0, 1.0, 0.0, 0.0, 1.0, 0.0, 0.0, 1.0, 0.0, 0.0, 1.0, 0.0, 0.0, 1.0, 0.0, 0.0, 1.0, 0.0, 0.0, 1.0, 0.0, 0.0, 1.0, 0.0, 0.0, 1.0, 0.0, 0.0, 1.0, 0.0, 0.0, 1.0, 0.0, 0.0, 1.0, 0.0, 0.0, 1.0, 0.0, 0.0, 1.0, 0.0, 0.0, 1.0, 0.0, 0.0, 1.0, 0.0, 0.0, 1.0, 0.0, 0.0, 1.0, 0.0, 0.0, 1.0, 0.0, 0.0, 1.0, 0.0, 0.0, 1.0, 0.0, 0.0, 1.0, 0.0, 0.0, 1.0, 0.0, 0.0, 1.0, 0.0, 0.0, 1.0, 0.0, 0.0, 1.0, 0.0, 0.0, 1.0, 0.0, 0.0, 1.0, 0.0, 0.0, 1.0, 0.0, 0.0, 1.0, 0.0, 0.0, 1.0, 0.0, 0.0, 1.0, 0.0, 0.0, 1.0, 0.0, 0.0, 1.0, 0.0, 0.0, 1.0, 0.0, 0.0, 1.0, 0.0, 0.0, 1.0, 0.0, 0.0, 1.0, 0.0, 0.0, 1.0, 0.0, 0.0, 1.0, 0.0, 0.0, 1.0, 0.0, 0.0, 1.0, 0.0, 0.0, 1.0, 0.0, 0.0, 1.0, 0.0, 0.0, 1.0, 0.0, 0.0, 1.0, 0.0, 0.0, 1.0, 0.0, 0.0, 1.0, 0.0, 0.0, 1.0, 0.0, 0.0, 1.0, 0.0, 0.0, 1.0, 0.0, 0.0, 1.0, 0.0, 0.0, 1.0, 0.0, 0.0, 1.0, 0.0, 0.0, 1.0, 0.0, 0.0, 1.0, 0.0, 0.0, 1.0, 0.0, 0.0, 1.0, 0.0, 0.0, 1.0, 0.0, 0.0, 1.0, 0.0, 0.0, 1.0, 0.0, 0.0, 1.0, 0.0, 0.0, 1.0, 0.0, 0.0, 1.0, 0.0, 0.0, 1.0, 0.0, 0.0, 1.0, 0.0, 0.0, 1.0, 0.0, 0.0, 1.0, 0.0, 0.0, 1.0, 0.0, 0.0, 1.0, 0.0, 0.0, 1.0, 0.0, 0.0, 1.0, 0.0, 0.0, 1.0, 0.0, 0.0, 1.0, 0.0, 0.0, 1.0, 0.0, 0.0, 1.0, 0.0, 0.0, 1.0, 0.0, 0.0, 1.0, 0.0, 0.0, 1.0, 0.0, 0.0, 1.0, 0.0, 0.0, 1.0, 0.0, 0.0, 1.0, 0.0, 0.0, 1.0, 0.0, 0.0, 1.0, 0.0, 0.0, 1.0, 0.0, 0.0, 1.0, 0.0, 0.0, 1.0, 0.0, 0.0, 1.0, 0.0, 0.0, 1.0, 0.0, 0.0, 1.0, 0.0, 0.0, 1.0, 0.0, 0.0, 1.0, 0.0, 0.0, 1.0, 0.0, 0.0, 1.0, 0.0, 0.0, 1.0, 0.0, 0.0, 1.0, 0.0, 0.0, 1.0, 0.0, 0.0, 1.0, 0.0, 0.0, 1.0, 0.0, 0.0, 1.0, 0.0, 0.0, 1.0, 0.0, 0.0, 1.0, 0.0, 0.0, 1.0, 0.0, 0.0, 1.0, 0.0, 0.0, 1.0, 0.0, 0.0, 1.0, 0.0, 0.0, 1.0, 0.0, 0.0, 1.0, 0.0, 0.0, 1.0, 0.0, 0.0, 1.0, 0.0, 0.0, 1.0, 0.0, 0.0, 1.0, 0.0, 0.0, 1.0, 0.0, 0.0, 1.0, 0.0, 0.0, 1.0, 0.0, 0.0, 1.0, 0.0, 0.0, 1.0, 0.0, 0.0, 1.0, 0.0, 0.0, 1.0, 0.0, 0.0, 1.0, 0.0])] * 3)])

# ---- objects
ob_stand_pa = bpy.data.objects.new('STAND_Pa', me_stand_pa)

# ---- transforms, parenting, visibility, modifiers, constraints
ob_stand_pa.location = (0.0, 0.0, 0.0)
ob_stand_pa.rotation_euler = (1.571, -0.0, 0.0)
ob_stand_pa.lineart.crease_threshold = 0.0

# ---- collection membership
col_collection_1.objects.link(ob_stand_pa)

# ---- scene / render settings (as saved in the file)
scene.frame_start = 1; scene.frame_end = 250; scene.frame_set(1)
scene.render.engine = 'BLENDER_EEVEE_NEXT'
scene.render.resolution_percentage = 50
scene.render.dither_intensity = 0.0
scene.cycles.use_denoising = False
scene.cycles.samples = 128
scene.cycles.sampling_pattern = 'TABULATED_SOBOL'
scene.cycles.use_adaptive_sampling = False
scene.cycles.use_light_tree = False
scene.cycles.blur_glossy = 0.0
scene.cycles.sample_clamp_indirect = 0.0
scene.view_settings.view_transform = 'Standard'
bpy.context.view_layer.update()

# ---- added for rendering (the .blend has no active camera and no usable light): camera, sun
cam_auto = bpy.data.cameras.new('AutoCamera')
cam_auto.lens = 50.0
cam_auto.sensor_width = 36.0
cam_auto.clip_end = 1000.0
ob_auto_camera = bpy.data.objects.new('AutoCamera', cam_auto)
scene.collection.objects.link(ob_auto_camera)
ob_auto_camera.location = (30.7141, -36.3569, 39.0713)
ob_auto_camera.rotation_euler = (1.09748, -7.21219e-08, 0.694738)
scene.camera = ob_auto_camera
light_auto_sun = bpy.data.lights.new('AutoSun', 'SUN')
light_auto_sun.energy = 3.0
light_auto_sun.angle = 0.0523599
ob_auto_sun = bpy.data.objects.new('AutoSun', light_auto_sun)
scene.collection.objects.link(ob_auto_sun)
ob_auto_sun.rotation_euler = (0.872665, 0.174533, 0.523599)
bpy.context.view_layer.update()

